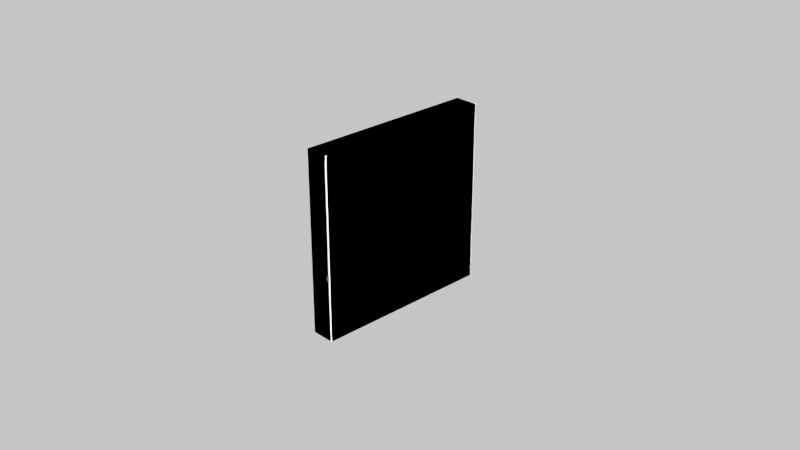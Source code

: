 # Source: Lab3_Ampermetr_PA2_PA3.blend  (saved by Blender 3.2.14; exported with 4.5.12 LTS)
import bpy
from mathutils import Matrix  # noqa: F401  (used for matrix-valued properties, if any)

bpy.ops.wm.read_factory_settings(use_empty=True)
scene = bpy.context.scene
scene.name = 'Scene'

# ---- collections
col_collection = bpy.data.collections.new('Collection'); scene.collection.children.link(col_collection)

# ---- materials (node trees are filled in below, after node groups)
mat_material = bpy.data.materials.new('Material')
mat_material.alpha_threshold = 0.0
mat_material.use_transparent_shadow = False
mat_material.diffuse_color = (1.0, 1.0, 1.0, 1.0)
mat_material.roughness = 1.0
mat_material.specular_intensity = 0.9931
mat_material.metallic = 1.0
mat_material.line_color = (0.0, 0.0, 0.0, 1.0)
mat_material_002 = bpy.data.materials.new('Material.002')
mat_material_002.use_transparent_shadow = False
mat_material_002.diffuse_color = (0.0, 0.0, 0.0, 1.0)
mat_material_002.metallic = 1.0
mat_material_003 = bpy.data.materials.new('Material.003')
mat_material_003.use_transparent_shadow = False
mat_material_003.diffuse_color = (0.0, 0.0, 0.0, 1.0)
mat_material_003.metallic = 1.0
mat_material_005 = bpy.data.materials.new('Material.005')
mat_material_005.use_transparent_shadow = False
mat_material_005.preview_render_type = 'FLUID'
mat_material_006 = bpy.data.materials.new('Material.006')
mat_material_006.use_transparent_shadow = False
mat_material_007 = bpy.data.materials.new('Material.007')
mat_material_007.surface_render_method = 'BLENDED'
mat_material_007.blend_method = 'BLEND'
mat_material_007.use_transparent_shadow = False
mat_material_007.roughness = 0.0
mat_material_007.specular_intensity = 1.0
mat_material_001 = bpy.data.materials.new('Material.001')
mat_material_001.use_transparent_shadow = False
mat_material_001.metallic = 1.0
mat_material_067 = bpy.data.materials.new('Material.067')
mat_material_067.use_transparent_shadow = False
mat_material_069 = bpy.data.materials.new('Material.069')
mat_material_069.use_transparent_shadow = False
mat_material_004 = bpy.data.materials.new('Material.004')
mat_material_004.use_transparent_shadow = False
mat_material_017 = bpy.data.materials.new('Material.017')
mat_material_017.use_transparent_shadow = False
mat_material_018 = bpy.data.materials.new('Material.018')
mat_material_018.use_transparent_shadow = False
mat_material_019 = bpy.data.materials.new('Material.019')
mat_material_019.use_transparent_shadow = False
mat_material_117 = bpy.data.materials.new('Material.117')
mat_material_117.use_transparent_shadow = False
mat_material_120 = bpy.data.materials.new('Material.120')
mat_material_120.alpha_threshold = 0.0
mat_material_120.use_transparent_shadow = False
mat_material_120.diffuse_color = (1.0, 1.0, 1.0, 1.0)
mat_material_120.roughness = 1.0
mat_material_120.specular_intensity = 0.9931
mat_material_120.metallic = 1.0
mat_material_120.line_color = (0.0, 0.0, 0.0, 1.0)
mat_material_122 = bpy.data.materials.new('Material.122')
mat_material_122.use_transparent_shadow = False
mat_material_010 = bpy.data.materials.new('Material.010')
mat_material_010.use_transparent_shadow = False
mat_material_011 = bpy.data.materials.new('Material.011')
mat_material_011.use_transparent_shadow = False
mat_material_013 = bpy.data.materials.new('Material.013')
mat_material_013.use_transparent_shadow = False
mat_material_014 = bpy.data.materials.new('Material.014')
mat_material_014.use_transparent_shadow = False
mat_material_015 = bpy.data.materials.new('Material.015')
mat_material_015.use_transparent_shadow = False
mat_material_020 = bpy.data.materials.new('Material.020')
mat_material_020.use_transparent_shadow = False
mat_material_021 = bpy.data.materials.new('Material.021')
mat_material_021.use_transparent_shadow = False
mat_material_022 = bpy.data.materials.new('Material.022')
mat_material_022.use_transparent_shadow = False
mat_material_025 = bpy.data.materials.new('Material.025')
mat_material_025.use_transparent_shadow = False
mat_material_026 = bpy.data.materials.new('Material.026')
mat_material_026.use_transparent_shadow = False
mat_material_027 = bpy.data.materials.new('Material.027')
mat_material_027.use_transparent_shadow = False
mat_material_032 = bpy.data.materials.new('Material.032')
mat_material_032.use_transparent_shadow = False
mat_material_033 = bpy.data.materials.new('Material.033')
mat_material_033.use_transparent_shadow = False
mat_material_034 = bpy.data.materials.new('Material.034')
mat_material_034.use_transparent_shadow = False
mat_material_035 = bpy.data.materials.new('Material.035')
mat_material_035.use_transparent_shadow = False
mat_material_036 = bpy.data.materials.new('Material.036')
mat_material_036.use_transparent_shadow = False
mat_material_039 = bpy.data.materials.new('Material.039')
mat_material_039.use_transparent_shadow = False
mat_material_040 = bpy.data.materials.new('Material.040')
mat_material_040.use_transparent_shadow = False
mat_material_041 = bpy.data.materials.new('Material.041')
mat_material_041.use_transparent_shadow = False
mat_material_042 = bpy.data.materials.new('Material.042')
mat_material_042.use_transparent_shadow = False
mat_material_043 = bpy.data.materials.new('Material.043')
mat_material_043.use_transparent_shadow = False
mat_material_044 = bpy.data.materials.new('Material.044')
mat_material_044.use_transparent_shadow = False
mat_material_045 = bpy.data.materials.new('Material.045')
mat_material_045.use_transparent_shadow = False
mat_material_046 = bpy.data.materials.new('Material.046')
mat_material_046.use_transparent_shadow = False
mat_material_047 = bpy.data.materials.new('Material.047')
mat_material_047.use_transparent_shadow = False
mat_material_048 = bpy.data.materials.new('Material.048')
mat_material_048.use_transparent_shadow = False
mat_material_049 = bpy.data.materials.new('Material.049')
mat_material_049.use_transparent_shadow = False
mat_material_050 = bpy.data.materials.new('Material.050')
mat_material_050.use_transparent_shadow = False
mat_material_051 = bpy.data.materials.new('Material.051')
mat_material_051.use_transparent_shadow = False
mat_material_052 = bpy.data.materials.new('Material.052')
mat_material_052.use_transparent_shadow = False
mat_material_053 = bpy.data.materials.new('Material.053')
mat_material_053.use_transparent_shadow = False
mat_material_054 = bpy.data.materials.new('Material.054')
mat_material_054.use_transparent_shadow = False
mat_material_055 = bpy.data.materials.new('Material.055')
mat_material_055.use_transparent_shadow = False
mat_material_056 = bpy.data.materials.new('Material.056')
mat_material_056.use_transparent_shadow = False
mat_material_057 = bpy.data.materials.new('Material.057')
mat_material_057.use_transparent_shadow = False
mat_material_058 = bpy.data.materials.new('Material.058')
mat_material_058.use_transparent_shadow = False
mat_material_059 = bpy.data.materials.new('Material.059')
mat_material_059.use_transparent_shadow = False
mat_material_060 = bpy.data.materials.new('Material.060')
mat_material_060.use_transparent_shadow = False
mat_material_061 = bpy.data.materials.new('Material.061')
mat_material_061.use_transparent_shadow = False
mat_material_062 = bpy.data.materials.new('Material.062')
mat_material_062.use_transparent_shadow = False
mat_material_063 = bpy.data.materials.new('Material.063')
mat_material_063.use_transparent_shadow = False
mat_material_064 = bpy.data.materials.new('Material.064')
mat_material_064.use_transparent_shadow = False

# ---- material node trees
mat_material_005.use_nodes = True; mat_material_005.node_tree.nodes.clear()
_N = mat_material_005.node_tree.nodes; _L = mat_material_005.node_tree.links
n0 = _N.new('ShaderNodeBsdfPrincipled'); n0.name = 'Principled BSDF'; n0.location = (10, 300)
n0.distribution = 'GGX'
n0.subsurface_method = 'RANDOM_WALK_SKIN'
n0.inputs[0].default_value = (0.0, 0.0, 0.0, 1.0)
n0.inputs[2].default_value = 0.4034
n0.inputs[3].default_value = 5.95
n0.inputs[14].default_value = (0.0, 0.0, 0.0, 1.0)
n0.inputs[27].default_value = (0.0, 0.0, 0.0, 1.0)
n0.inputs[28].default_value = 1.0
n1 = _N.new('ShaderNodeOutputMaterial'); n1.name = 'Material Output'; n1.location = (300, 300)
_L.new(n0.outputs[0], n1.inputs[0])
n1.is_active_output = True
mat_material_006.use_nodes = True; mat_material_006.node_tree.nodes.clear()
_N = mat_material_006.node_tree.nodes; _L = mat_material_006.node_tree.links
n0 = _N.new('ShaderNodeOutputMaterial'); n0.name = 'Material Output'; n0.location = (300, 300)
n1 = _N.new('ShaderNodeBsdfPrincipled'); n1.name = 'Principled BSDF'; n1.location = (10, 300)
n1.distribution = 'GGX'
n1.subsurface_method = 'RANDOM_WALK_SKIN'
n1.inputs[0].default_value = (0.0, 0.0, 0.0, 1.0)
n1.inputs[2].default_value = 0.1303
n1.inputs[3].default_value = 1.45
n1.inputs[20].default_value = 0.0
n1.inputs[27].default_value = (0.0, 0.0, 0.0, 1.0)
n1.inputs[28].default_value = 1.0
_L.new(n1.outputs[0], n0.inputs[0])
n0.is_active_output = True
mat_material_007.use_nodes = True; mat_material_007.node_tree.nodes.clear()
_N = mat_material_007.node_tree.nodes; _L = mat_material_007.node_tree.links
n0 = _N.new('ShaderNodeOutputMaterial'); n0.name = 'Material Output'; n0.location = (358, 290)
n1 = _N.new('ShaderNodeAttribute'); n1.name = 'Attribute'; n1.location = (-122, -160)
n2 = _N.new('ShaderNodeBsdfPrincipled'); n2.name = 'Principled BSDF'; n2.location = (62, 966)
n2.distribution = 'GGX'
n2.subsurface_method = 'RANDOM_WALK_SKIN'
n2.inputs[1].default_value = 1.0
n2.inputs[2].default_value = 0.0
n2.inputs[3].default_value = 1.45
n2.inputs[4].default_value = 0.3613
n2.inputs[13].default_value = 1.0
n2.inputs[27].default_value = (0.0, 0.0, 0.0, 1.0)
n2.inputs[28].default_value = 1.0
_L.new(n2.outputs[0], n0.inputs[0])
n0.is_active_output = True
mat_material_001.use_nodes = True; mat_material_001.node_tree.nodes.clear()
_N = mat_material_001.node_tree.nodes; _L = mat_material_001.node_tree.links
n0 = _N.new('ShaderNodeBsdfPrincipled'); n0.name = 'Principled BSDF'; n0.location = (10, 300)
n0.distribution = 'GGX'
n0.subsurface_method = 'RANDOM_WALK_SKIN'
n0.inputs[0].default_value = (0.0, 0.0, 0.0, 1.0)
n0.inputs[1].default_value = 0.1933
n0.inputs[3].default_value = 1.45
n0.inputs[27].default_value = (0.0, 0.0, 0.0, 1.0)
n0.inputs[28].default_value = 1.0
n1 = _N.new('ShaderNodeOutputMaterial'); n1.name = 'Material Output'; n1.location = (300, 300)
_L.new(n0.outputs[0], n1.inputs[0])
n1.is_active_output = True
mat_material_067.use_nodes = True; mat_material_067.node_tree.nodes.clear()
_N = mat_material_067.node_tree.nodes; _L = mat_material_067.node_tree.links
n0 = _N.new('ShaderNodeBsdfPrincipled'); n0.name = 'Principled BSDF'; n0.location = (10, 300)
n0.distribution = 'GGX'
n0.subsurface_method = 'RANDOM_WALK_SKIN'
n0.inputs[0].default_value = (0.0, 0.0, 0.0, 1.0)
n0.inputs[3].default_value = 1.45
n0.inputs[27].default_value = (0.0, 0.0, 0.0, 1.0)
n0.inputs[28].default_value = 1.0
n1 = _N.new('ShaderNodeOutputMaterial'); n1.name = 'Material Output'; n1.location = (300, 300)
_L.new(n0.outputs[0], n1.inputs[0])
n1.is_active_output = True
mat_material_069.use_nodes = True; mat_material_069.node_tree.nodes.clear()
_N = mat_material_069.node_tree.nodes; _L = mat_material_069.node_tree.links
n0 = _N.new('ShaderNodeBsdfPrincipled'); n0.name = 'Principled BSDF'; n0.location = (10, 300)
n0.distribution = 'GGX'
n0.subsurface_method = 'RANDOM_WALK_SKIN'
n0.inputs[0].default_value = (0.0, 0.0, 0.0, 1.0)
n0.inputs[3].default_value = 1.45
n0.inputs[27].default_value = (0.0, 0.0, 0.0, 1.0)
n0.inputs[28].default_value = 1.0
n1 = _N.new('ShaderNodeOutputMaterial'); n1.name = 'Material Output'; n1.location = (300, 300)
_L.new(n0.outputs[0], n1.inputs[0])
n1.is_active_output = True
mat_material_004.use_nodes = True; mat_material_004.node_tree.nodes.clear()
_N = mat_material_004.node_tree.nodes; _L = mat_material_004.node_tree.links
n0 = _N.new('ShaderNodeBsdfPrincipled'); n0.name = 'Principled BSDF'; n0.location = (10, 300)
n0.distribution = 'GGX'
n0.subsurface_method = 'RANDOM_WALK_SKIN'
n0.inputs[0].default_value = (0.0, 0.0, 0.0, 1.0)
n0.inputs[3].default_value = 1.45
n0.inputs[27].default_value = (0.0, 0.0, 0.0, 1.0)
n0.inputs[28].default_value = 1.0
n1 = _N.new('ShaderNodeOutputMaterial'); n1.name = 'Material Output'; n1.location = (300, 300)
_L.new(n0.outputs[0], n1.inputs[0])
n1.is_active_output = True
mat_material_017.use_nodes = True; mat_material_017.node_tree.nodes.clear()
_N = mat_material_017.node_tree.nodes; _L = mat_material_017.node_tree.links
n0 = _N.new('ShaderNodeBsdfPrincipled'); n0.name = 'Principled BSDF'; n0.location = (10, 300)
n0.distribution = 'GGX'
n0.subsurface_method = 'RANDOM_WALK_SKIN'
n0.inputs[0].default_value = (0.0, 0.0, 0.0, 1.0)
n0.inputs[3].default_value = 1.45
n0.inputs[27].default_value = (0.0, 0.0, 0.0, 1.0)
n0.inputs[28].default_value = 1.0
n1 = _N.new('ShaderNodeOutputMaterial'); n1.name = 'Material Output'; n1.location = (300, 300)
_L.new(n0.outputs[0], n1.inputs[0])
n1.is_active_output = True
mat_material_018.use_nodes = True; mat_material_018.node_tree.nodes.clear()
_N = mat_material_018.node_tree.nodes; _L = mat_material_018.node_tree.links
n0 = _N.new('ShaderNodeBsdfPrincipled'); n0.name = 'Principled BSDF'; n0.location = (10, 300)
n0.distribution = 'GGX'
n0.subsurface_method = 'RANDOM_WALK_SKIN'
n0.inputs[0].default_value = (0.0, 0.0, 0.0, 1.0)
n0.inputs[3].default_value = 1.45
n0.inputs[27].default_value = (0.0, 0.0, 0.0, 1.0)
n0.inputs[28].default_value = 1.0
n1 = _N.new('ShaderNodeOutputMaterial'); n1.name = 'Material Output'; n1.location = (300, 300)
_L.new(n0.outputs[0], n1.inputs[0])
n1.is_active_output = True
mat_material_019.use_nodes = True; mat_material_019.node_tree.nodes.clear()
_N = mat_material_019.node_tree.nodes; _L = mat_material_019.node_tree.links
n0 = _N.new('ShaderNodeBsdfPrincipled'); n0.name = 'Principled BSDF'; n0.location = (10, 300)
n0.distribution = 'GGX'
n0.subsurface_method = 'RANDOM_WALK_SKIN'
n0.inputs[0].default_value = (0.0, 0.0, 0.0, 1.0)
n0.inputs[1].default_value = 1.0
n0.inputs[3].default_value = 1.45
n0.inputs[27].default_value = (0.0, 0.0, 0.0, 1.0)
n0.inputs[28].default_value = 1.0
n1 = _N.new('ShaderNodeOutputMaterial'); n1.name = 'Material Output'; n1.location = (300, 300)
_L.new(n0.outputs[0], n1.inputs[0])
n1.is_active_output = True
mat_material_117.use_nodes = True; mat_material_117.node_tree.nodes.clear()
_N = mat_material_117.node_tree.nodes; _L = mat_material_117.node_tree.links
n0 = _N.new('ShaderNodeBsdfPrincipled'); n0.name = 'Principled BSDF'; n0.location = (10, 300)
n0.distribution = 'GGX'
n0.subsurface_method = 'RANDOM_WALK_SKIN'
n0.inputs[0].default_value = (0.0, 0.0, 0.0, 1.0)
n0.inputs[1].default_value = 1.0
n0.inputs[3].default_value = 1.45
n0.inputs[27].default_value = (0.0, 0.0, 0.0, 1.0)
n0.inputs[28].default_value = 1.0
n1 = _N.new('ShaderNodeOutputMaterial'); n1.name = 'Material Output'; n1.location = (300, 300)
_L.new(n0.outputs[0], n1.inputs[0])
n1.is_active_output = True
mat_material_122.use_nodes = True; mat_material_122.node_tree.nodes.clear()
_N = mat_material_122.node_tree.nodes; _L = mat_material_122.node_tree.links
n0 = _N.new('ShaderNodeBsdfPrincipled'); n0.name = 'Principled BSDF'; n0.location = (10, 300)
n0.distribution = 'GGX'
n0.subsurface_method = 'RANDOM_WALK_SKIN'
n0.inputs[0].default_value = (0.0, 0.0, 0.0, 1.0)
n0.inputs[1].default_value = 1.0
n0.inputs[3].default_value = 1.45
n0.inputs[27].default_value = (0.0, 0.0, 0.0, 1.0)
n0.inputs[28].default_value = 1.0
n1 = _N.new('ShaderNodeOutputMaterial'); n1.name = 'Material Output'; n1.location = (300, 300)
_L.new(n0.outputs[0], n1.inputs[0])
n1.is_active_output = True
mat_material_010.use_nodes = True; mat_material_010.node_tree.nodes.clear()
_N = mat_material_010.node_tree.nodes; _L = mat_material_010.node_tree.links
n0 = _N.new('ShaderNodeBsdfPrincipled'); n0.name = 'Principled BSDF'; n0.location = (10, 300)
n0.distribution = 'GGX'
n0.subsurface_method = 'RANDOM_WALK_SKIN'
n0.inputs[0].default_value = (0.0, 0.0, 0.0, 1.0)
n0.inputs[1].default_value = 1.0
n0.inputs[3].default_value = 1.45
n0.inputs[27].default_value = (0.0, 0.0, 0.0, 1.0)
n0.inputs[28].default_value = 1.0
n1 = _N.new('ShaderNodeOutputMaterial'); n1.name = 'Material Output'; n1.location = (300, 300)
_L.new(n0.outputs[0], n1.inputs[0])
n1.is_active_output = True
mat_material_011.use_nodes = True; mat_material_011.node_tree.nodes.clear()
_N = mat_material_011.node_tree.nodes; _L = mat_material_011.node_tree.links
n0 = _N.new('ShaderNodeBsdfPrincipled'); n0.name = 'Principled BSDF'; n0.location = (10, 300)
n0.distribution = 'GGX'
n0.subsurface_method = 'RANDOM_WALK_SKIN'
n0.inputs[0].default_value = (0.0, 0.0, 0.0, 1.0)
n0.inputs[1].default_value = 1.0
n0.inputs[3].default_value = 1.45
n0.inputs[27].default_value = (0.0, 0.0, 0.0, 1.0)
n0.inputs[28].default_value = 1.0
n1 = _N.new('ShaderNodeOutputMaterial'); n1.name = 'Material Output'; n1.location = (300, 300)
_L.new(n0.outputs[0], n1.inputs[0])
n1.is_active_output = True
mat_material_013.use_nodes = True; mat_material_013.node_tree.nodes.clear()
_N = mat_material_013.node_tree.nodes; _L = mat_material_013.node_tree.links
n0 = _N.new('ShaderNodeBsdfPrincipled'); n0.name = 'Principled BSDF'; n0.location = (10, 300)
n0.distribution = 'GGX'
n0.subsurface_method = 'RANDOM_WALK_SKIN'
n0.inputs[0].default_value = (0.0, 0.0, 0.0, 1.0)
n0.inputs[1].default_value = 1.0
n0.inputs[3].default_value = 1.45
n0.inputs[27].default_value = (0.0, 0.0, 0.0, 1.0)
n0.inputs[28].default_value = 1.0
n1 = _N.new('ShaderNodeOutputMaterial'); n1.name = 'Material Output'; n1.location = (300, 300)
_L.new(n0.outputs[0], n1.inputs[0])
n1.is_active_output = True
mat_material_014.use_nodes = True; mat_material_014.node_tree.nodes.clear()
_N = mat_material_014.node_tree.nodes; _L = mat_material_014.node_tree.links
n0 = _N.new('ShaderNodeBsdfPrincipled'); n0.name = 'Principled BSDF'; n0.location = (10, 300)
n0.distribution = 'GGX'
n0.subsurface_method = 'RANDOM_WALK_SKIN'
n0.inputs[0].default_value = (0.0, 0.0, 0.0, 1.0)
n0.inputs[1].default_value = 1.0
n0.inputs[3].default_value = 1.45
n0.inputs[27].default_value = (0.0, 0.0, 0.0, 1.0)
n0.inputs[28].default_value = 1.0
n1 = _N.new('ShaderNodeOutputMaterial'); n1.name = 'Material Output'; n1.location = (300, 300)
_L.new(n0.outputs[0], n1.inputs[0])
n1.is_active_output = True
mat_material_015.use_nodes = True; mat_material_015.node_tree.nodes.clear()
_N = mat_material_015.node_tree.nodes; _L = mat_material_015.node_tree.links
n0 = _N.new('ShaderNodeBsdfPrincipled'); n0.name = 'Principled BSDF'; n0.location = (10, 300)
n0.distribution = 'GGX'
n0.subsurface_method = 'RANDOM_WALK_SKIN'
n0.inputs[0].default_value = (0.0, 0.0, 0.0, 1.0)
n0.inputs[1].default_value = 1.0
n0.inputs[3].default_value = 1.45
n0.inputs[27].default_value = (0.0, 0.0, 0.0, 1.0)
n0.inputs[28].default_value = 1.0
n1 = _N.new('ShaderNodeOutputMaterial'); n1.name = 'Material Output'; n1.location = (300, 300)
_L.new(n0.outputs[0], n1.inputs[0])
n1.is_active_output = True
mat_material_020.use_nodes = True; mat_material_020.node_tree.nodes.clear()
_N = mat_material_020.node_tree.nodes; _L = mat_material_020.node_tree.links
n0 = _N.new('ShaderNodeBsdfPrincipled'); n0.name = 'Principled BSDF'; n0.location = (10, 300)
n0.distribution = 'GGX'
n0.subsurface_method = 'RANDOM_WALK_SKIN'
n0.inputs[0].default_value = (0.0, 0.0, 0.0, 1.0)
n0.inputs[1].default_value = 1.0
n0.inputs[3].default_value = 1.45
n0.inputs[27].default_value = (0.0, 0.0, 0.0, 1.0)
n0.inputs[28].default_value = 1.0
n1 = _N.new('ShaderNodeOutputMaterial'); n1.name = 'Material Output'; n1.location = (300, 300)
_L.new(n0.outputs[0], n1.inputs[0])
n1.is_active_output = True
mat_material_021.use_nodes = True; mat_material_021.node_tree.nodes.clear()
_N = mat_material_021.node_tree.nodes; _L = mat_material_021.node_tree.links
n0 = _N.new('ShaderNodeBsdfPrincipled'); n0.name = 'Principled BSDF'; n0.location = (10, 300)
n0.distribution = 'GGX'
n0.subsurface_method = 'RANDOM_WALK_SKIN'
n0.inputs[0].default_value = (0.0, 0.0, 0.0, 1.0)
n0.inputs[1].default_value = 1.0
n0.inputs[3].default_value = 1.45
n0.inputs[27].default_value = (0.0, 0.0, 0.0, 1.0)
n0.inputs[28].default_value = 1.0
n1 = _N.new('ShaderNodeOutputMaterial'); n1.name = 'Material Output'; n1.location = (300, 300)
_L.new(n0.outputs[0], n1.inputs[0])
n1.is_active_output = True
mat_material_022.use_nodes = True; mat_material_022.node_tree.nodes.clear()
_N = mat_material_022.node_tree.nodes; _L = mat_material_022.node_tree.links
n0 = _N.new('ShaderNodeBsdfPrincipled'); n0.name = 'Principled BSDF'; n0.location = (10, 300)
n0.distribution = 'GGX'
n0.subsurface_method = 'RANDOM_WALK_SKIN'
n0.inputs[0].default_value = (0.0, 0.0, 0.0, 1.0)
n0.inputs[1].default_value = 1.0
n0.inputs[3].default_value = 1.45
n0.inputs[27].default_value = (0.0, 0.0, 0.0, 1.0)
n0.inputs[28].default_value = 1.0
n1 = _N.new('ShaderNodeOutputMaterial'); n1.name = 'Material Output'; n1.location = (300, 300)
_L.new(n0.outputs[0], n1.inputs[0])
n1.is_active_output = True
mat_material_025.use_nodes = True; mat_material_025.node_tree.nodes.clear()
_N = mat_material_025.node_tree.nodes; _L = mat_material_025.node_tree.links
n0 = _N.new('ShaderNodeBsdfPrincipled'); n0.name = 'Principled BSDF'; n0.location = (10, 300)
n0.distribution = 'GGX'
n0.subsurface_method = 'RANDOM_WALK_SKIN'
n0.inputs[0].default_value = (0.0, 0.0, 0.0, 1.0)
n0.inputs[1].default_value = 1.0
n0.inputs[3].default_value = 1.45
n0.inputs[27].default_value = (0.0, 0.0, 0.0, 1.0)
n0.inputs[28].default_value = 1.0
n1 = _N.new('ShaderNodeOutputMaterial'); n1.name = 'Material Output'; n1.location = (300, 300)
_L.new(n0.outputs[0], n1.inputs[0])
n1.is_active_output = True
mat_material_026.use_nodes = True; mat_material_026.node_tree.nodes.clear()
_N = mat_material_026.node_tree.nodes; _L = mat_material_026.node_tree.links
n0 = _N.new('ShaderNodeBsdfPrincipled'); n0.name = 'Principled BSDF'; n0.location = (10, 300)
n0.distribution = 'GGX'
n0.subsurface_method = 'RANDOM_WALK_SKIN'
n0.inputs[0].default_value = (0.0, 0.0, 0.0, 1.0)
n0.inputs[1].default_value = 1.0
n0.inputs[3].default_value = 1.45
n0.inputs[27].default_value = (0.0, 0.0, 0.0, 1.0)
n0.inputs[28].default_value = 1.0
n1 = _N.new('ShaderNodeOutputMaterial'); n1.name = 'Material Output'; n1.location = (300, 300)
_L.new(n0.outputs[0], n1.inputs[0])
n1.is_active_output = True
mat_material_027.use_nodes = True; mat_material_027.node_tree.nodes.clear()
_N = mat_material_027.node_tree.nodes; _L = mat_material_027.node_tree.links
n0 = _N.new('ShaderNodeBsdfPrincipled'); n0.name = 'Principled BSDF'; n0.location = (10, 300)
n0.distribution = 'GGX'
n0.subsurface_method = 'RANDOM_WALK_SKIN'
n0.inputs[0].default_value = (0.0, 0.0, 0.0, 1.0)
n0.inputs[1].default_value = 1.0
n0.inputs[3].default_value = 1.45
n0.inputs[27].default_value = (0.0, 0.0, 0.0, 1.0)
n0.inputs[28].default_value = 1.0
n1 = _N.new('ShaderNodeOutputMaterial'); n1.name = 'Material Output'; n1.location = (300, 300)
_L.new(n0.outputs[0], n1.inputs[0])
n1.is_active_output = True
mat_material_032.use_nodes = True; mat_material_032.node_tree.nodes.clear()
_N = mat_material_032.node_tree.nodes; _L = mat_material_032.node_tree.links
n0 = _N.new('ShaderNodeBsdfPrincipled'); n0.name = 'Principled BSDF'; n0.location = (10, 300)
n0.distribution = 'GGX'
n0.subsurface_method = 'RANDOM_WALK_SKIN'
n0.inputs[0].default_value = (0.0, 0.0, 0.0, 1.0)
n0.inputs[1].default_value = 1.0
n0.inputs[3].default_value = 1.45
n0.inputs[27].default_value = (0.0, 0.0, 0.0, 1.0)
n0.inputs[28].default_value = 1.0
n1 = _N.new('ShaderNodeOutputMaterial'); n1.name = 'Material Output'; n1.location = (300, 300)
_L.new(n0.outputs[0], n1.inputs[0])
n1.is_active_output = True
mat_material_033.use_nodes = True; mat_material_033.node_tree.nodes.clear()
_N = mat_material_033.node_tree.nodes; _L = mat_material_033.node_tree.links
n0 = _N.new('ShaderNodeBsdfPrincipled'); n0.name = 'Principled BSDF'; n0.location = (10, 300)
n0.distribution = 'GGX'
n0.subsurface_method = 'RANDOM_WALK_SKIN'
n0.inputs[0].default_value = (0.0, 0.0, 0.0, 1.0)
n0.inputs[1].default_value = 1.0
n0.inputs[3].default_value = 1.45
n0.inputs[27].default_value = (0.0, 0.0, 0.0, 1.0)
n0.inputs[28].default_value = 1.0
n1 = _N.new('ShaderNodeOutputMaterial'); n1.name = 'Material Output'; n1.location = (300, 300)
_L.new(n0.outputs[0], n1.inputs[0])
n1.is_active_output = True
mat_material_034.use_nodes = True; mat_material_034.node_tree.nodes.clear()
_N = mat_material_034.node_tree.nodes; _L = mat_material_034.node_tree.links
n0 = _N.new('ShaderNodeBsdfPrincipled'); n0.name = 'Principled BSDF'; n0.location = (10, 300)
n0.distribution = 'GGX'
n0.subsurface_method = 'RANDOM_WALK_SKIN'
n0.inputs[0].default_value = (0.0, 0.0, 0.0, 1.0)
n0.inputs[1].default_value = 1.0
n0.inputs[3].default_value = 1.45
n0.inputs[27].default_value = (0.0, 0.0, 0.0, 1.0)
n0.inputs[28].default_value = 1.0
n1 = _N.new('ShaderNodeOutputMaterial'); n1.name = 'Material Output'; n1.location = (300, 300)
_L.new(n0.outputs[0], n1.inputs[0])
n1.is_active_output = True
mat_material_035.use_nodes = True; mat_material_035.node_tree.nodes.clear()
_N = mat_material_035.node_tree.nodes; _L = mat_material_035.node_tree.links
n0 = _N.new('ShaderNodeBsdfPrincipled'); n0.name = 'Principled BSDF'; n0.location = (10, 300)
n0.distribution = 'GGX'
n0.subsurface_method = 'RANDOM_WALK_SKIN'
n0.inputs[0].default_value = (0.0, 0.0, 0.0, 1.0)
n0.inputs[1].default_value = 1.0
n0.inputs[3].default_value = 1.45
n0.inputs[27].default_value = (0.0, 0.0, 0.0, 1.0)
n0.inputs[28].default_value = 1.0
n1 = _N.new('ShaderNodeOutputMaterial'); n1.name = 'Material Output'; n1.location = (300, 300)
_L.new(n0.outputs[0], n1.inputs[0])
n1.is_active_output = True
mat_material_036.use_nodes = True; mat_material_036.node_tree.nodes.clear()
_N = mat_material_036.node_tree.nodes; _L = mat_material_036.node_tree.links
n0 = _N.new('ShaderNodeBsdfPrincipled'); n0.name = 'Principled BSDF'; n0.location = (10, 300)
n0.distribution = 'GGX'
n0.subsurface_method = 'RANDOM_WALK_SKIN'
n0.inputs[0].default_value = (0.0, 0.0, 0.0, 1.0)
n0.inputs[1].default_value = 1.0
n0.inputs[3].default_value = 1.45
n0.inputs[27].default_value = (0.0, 0.0, 0.0, 1.0)
n0.inputs[28].default_value = 1.0
n1 = _N.new('ShaderNodeOutputMaterial'); n1.name = 'Material Output'; n1.location = (300, 300)
_L.new(n0.outputs[0], n1.inputs[0])
n1.is_active_output = True
mat_material_039.use_nodes = True; mat_material_039.node_tree.nodes.clear()
_N = mat_material_039.node_tree.nodes; _L = mat_material_039.node_tree.links
n0 = _N.new('ShaderNodeBsdfPrincipled'); n0.name = 'Principled BSDF'; n0.location = (10, 300)
n0.distribution = 'GGX'
n0.subsurface_method = 'RANDOM_WALK_SKIN'
n0.inputs[0].default_value = (0.0, 0.0, 0.0, 1.0)
n0.inputs[1].default_value = 1.0
n0.inputs[3].default_value = 1.45
n0.inputs[27].default_value = (0.0, 0.0, 0.0, 1.0)
n0.inputs[28].default_value = 1.0
n1 = _N.new('ShaderNodeOutputMaterial'); n1.name = 'Material Output'; n1.location = (300, 300)
_L.new(n0.outputs[0], n1.inputs[0])
n1.is_active_output = True
mat_material_040.use_nodes = True; mat_material_040.node_tree.nodes.clear()
_N = mat_material_040.node_tree.nodes; _L = mat_material_040.node_tree.links
n0 = _N.new('ShaderNodeBsdfPrincipled'); n0.name = 'Principled BSDF'; n0.location = (10, 300)
n0.distribution = 'GGX'
n0.subsurface_method = 'RANDOM_WALK_SKIN'
n0.inputs[0].default_value = (0.0, 0.0, 0.0, 1.0)
n0.inputs[1].default_value = 1.0
n0.inputs[3].default_value = 1.45
n0.inputs[27].default_value = (0.0, 0.0, 0.0, 1.0)
n0.inputs[28].default_value = 1.0
n1 = _N.new('ShaderNodeOutputMaterial'); n1.name = 'Material Output'; n1.location = (300, 300)
_L.new(n0.outputs[0], n1.inputs[0])
n1.is_active_output = True
mat_material_041.use_nodes = True; mat_material_041.node_tree.nodes.clear()
_N = mat_material_041.node_tree.nodes; _L = mat_material_041.node_tree.links
n0 = _N.new('ShaderNodeBsdfPrincipled'); n0.name = 'Principled BSDF'; n0.location = (10, 300)
n0.distribution = 'GGX'
n0.subsurface_method = 'RANDOM_WALK_SKIN'
n0.inputs[0].default_value = (0.0, 0.0, 0.0, 1.0)
n0.inputs[1].default_value = 1.0
n0.inputs[3].default_value = 1.45
n0.inputs[27].default_value = (0.0, 0.0, 0.0, 1.0)
n0.inputs[28].default_value = 1.0
n1 = _N.new('ShaderNodeOutputMaterial'); n1.name = 'Material Output'; n1.location = (300, 300)
_L.new(n0.outputs[0], n1.inputs[0])
n1.is_active_output = True
mat_material_042.use_nodes = True; mat_material_042.node_tree.nodes.clear()
_N = mat_material_042.node_tree.nodes; _L = mat_material_042.node_tree.links
n0 = _N.new('ShaderNodeBsdfPrincipled'); n0.name = 'Principled BSDF'; n0.location = (10, 300)
n0.distribution = 'GGX'
n0.subsurface_method = 'RANDOM_WALK_SKIN'
n0.inputs[0].default_value = (0.0, 0.0, 0.0, 1.0)
n0.inputs[1].default_value = 1.0
n0.inputs[3].default_value = 1.45
n0.inputs[27].default_value = (0.0, 0.0, 0.0, 1.0)
n0.inputs[28].default_value = 1.0
n1 = _N.new('ShaderNodeOutputMaterial'); n1.name = 'Material Output'; n1.location = (300, 300)
_L.new(n0.outputs[0], n1.inputs[0])
n1.is_active_output = True
mat_material_043.use_nodes = True; mat_material_043.node_tree.nodes.clear()
_N = mat_material_043.node_tree.nodes; _L = mat_material_043.node_tree.links
n0 = _N.new('ShaderNodeBsdfPrincipled'); n0.name = 'Principled BSDF'; n0.location = (10, 300)
n0.distribution = 'GGX'
n0.subsurface_method = 'RANDOM_WALK_SKIN'
n0.inputs[0].default_value = (0.0, 0.0, 0.0, 1.0)
n0.inputs[1].default_value = 1.0
n0.inputs[3].default_value = 1.45
n0.inputs[27].default_value = (0.0, 0.0, 0.0, 1.0)
n0.inputs[28].default_value = 1.0
n1 = _N.new('ShaderNodeOutputMaterial'); n1.name = 'Material Output'; n1.location = (300, 300)
_L.new(n0.outputs[0], n1.inputs[0])
n1.is_active_output = True
mat_material_044.use_nodes = True; mat_material_044.node_tree.nodes.clear()
_N = mat_material_044.node_tree.nodes; _L = mat_material_044.node_tree.links
n0 = _N.new('ShaderNodeBsdfPrincipled'); n0.name = 'Principled BSDF'; n0.location = (10, 300)
n0.distribution = 'GGX'
n0.subsurface_method = 'RANDOM_WALK_SKIN'
n0.inputs[0].default_value = (0.0, 0.0, 0.0, 1.0)
n0.inputs[1].default_value = 1.0
n0.inputs[3].default_value = 1.45
n0.inputs[27].default_value = (0.0, 0.0, 0.0, 1.0)
n0.inputs[28].default_value = 1.0
n1 = _N.new('ShaderNodeOutputMaterial'); n1.name = 'Material Output'; n1.location = (300, 300)
_L.new(n0.outputs[0], n1.inputs[0])
n1.is_active_output = True
mat_material_045.use_nodes = True; mat_material_045.node_tree.nodes.clear()
_N = mat_material_045.node_tree.nodes; _L = mat_material_045.node_tree.links
n0 = _N.new('ShaderNodeBsdfPrincipled'); n0.name = 'Principled BSDF'; n0.location = (10, 300)
n0.distribution = 'GGX'
n0.subsurface_method = 'RANDOM_WALK_SKIN'
n0.inputs[0].default_value = (0.0, 0.0, 0.0, 1.0)
n0.inputs[1].default_value = 1.0
n0.inputs[3].default_value = 1.45
n0.inputs[27].default_value = (0.0, 0.0, 0.0, 1.0)
n0.inputs[28].default_value = 1.0
n1 = _N.new('ShaderNodeOutputMaterial'); n1.name = 'Material Output'; n1.location = (300, 300)
_L.new(n0.outputs[0], n1.inputs[0])
n1.is_active_output = True
mat_material_046.use_nodes = True; mat_material_046.node_tree.nodes.clear()
_N = mat_material_046.node_tree.nodes; _L = mat_material_046.node_tree.links
n0 = _N.new('ShaderNodeBsdfPrincipled'); n0.name = 'Principled BSDF'; n0.location = (10, 300)
n0.distribution = 'GGX'
n0.subsurface_method = 'RANDOM_WALK_SKIN'
n0.inputs[0].default_value = (0.0, 0.0, 0.0, 1.0)
n0.inputs[1].default_value = 1.0
n0.inputs[3].default_value = 1.45
n0.inputs[27].default_value = (0.0, 0.0, 0.0, 1.0)
n0.inputs[28].default_value = 1.0
n1 = _N.new('ShaderNodeOutputMaterial'); n1.name = 'Material Output'; n1.location = (300, 300)
_L.new(n0.outputs[0], n1.inputs[0])
n1.is_active_output = True
mat_material_047.use_nodes = True; mat_material_047.node_tree.nodes.clear()
_N = mat_material_047.node_tree.nodes; _L = mat_material_047.node_tree.links
n0 = _N.new('ShaderNodeBsdfPrincipled'); n0.name = 'Principled BSDF'; n0.location = (10, 300)
n0.distribution = 'GGX'
n0.subsurface_method = 'RANDOM_WALK_SKIN'
n0.inputs[0].default_value = (0.0, 0.0, 0.0, 1.0)
n0.inputs[1].default_value = 1.0
n0.inputs[3].default_value = 1.45
n0.inputs[27].default_value = (0.0, 0.0, 0.0, 1.0)
n0.inputs[28].default_value = 1.0
n1 = _N.new('ShaderNodeOutputMaterial'); n1.name = 'Material Output'; n1.location = (300, 300)
_L.new(n0.outputs[0], n1.inputs[0])
n1.is_active_output = True
mat_material_048.use_nodes = True; mat_material_048.node_tree.nodes.clear()
_N = mat_material_048.node_tree.nodes; _L = mat_material_048.node_tree.links
n0 = _N.new('ShaderNodeBsdfPrincipled'); n0.name = 'Principled BSDF'; n0.location = (10, 300)
n0.distribution = 'GGX'
n0.subsurface_method = 'RANDOM_WALK_SKIN'
n0.inputs[0].default_value = (0.0, 0.0, 0.0, 1.0)
n0.inputs[1].default_value = 1.0
n0.inputs[3].default_value = 1.45
n0.inputs[27].default_value = (0.0, 0.0, 0.0, 1.0)
n0.inputs[28].default_value = 1.0
n1 = _N.new('ShaderNodeOutputMaterial'); n1.name = 'Material Output'; n1.location = (300, 300)
_L.new(n0.outputs[0], n1.inputs[0])
n1.is_active_output = True
mat_material_049.use_nodes = True; mat_material_049.node_tree.nodes.clear()
_N = mat_material_049.node_tree.nodes; _L = mat_material_049.node_tree.links
n0 = _N.new('ShaderNodeBsdfPrincipled'); n0.name = 'Principled BSDF'; n0.location = (10, 300)
n0.distribution = 'GGX'
n0.subsurface_method = 'RANDOM_WALK_SKIN'
n0.inputs[0].default_value = (0.0, 0.0, 0.0, 1.0)
n0.inputs[1].default_value = 1.0
n0.inputs[3].default_value = 1.45
n0.inputs[27].default_value = (0.0, 0.0, 0.0, 1.0)
n0.inputs[28].default_value = 1.0
n1 = _N.new('ShaderNodeOutputMaterial'); n1.name = 'Material Output'; n1.location = (300, 300)
_L.new(n0.outputs[0], n1.inputs[0])
n1.is_active_output = True
mat_material_050.use_nodes = True; mat_material_050.node_tree.nodes.clear()
_N = mat_material_050.node_tree.nodes; _L = mat_material_050.node_tree.links
n0 = _N.new('ShaderNodeBsdfPrincipled'); n0.name = 'Principled BSDF'; n0.location = (10, 300)
n0.distribution = 'GGX'
n0.subsurface_method = 'RANDOM_WALK_SKIN'
n0.inputs[0].default_value = (0.0, 0.0, 0.0, 1.0)
n0.inputs[1].default_value = 1.0
n0.inputs[3].default_value = 1.45
n0.inputs[27].default_value = (0.0, 0.0, 0.0, 1.0)
n0.inputs[28].default_value = 1.0
n1 = _N.new('ShaderNodeOutputMaterial'); n1.name = 'Material Output'; n1.location = (300, 300)
_L.new(n0.outputs[0], n1.inputs[0])
n1.is_active_output = True
mat_material_051.use_nodes = True; mat_material_051.node_tree.nodes.clear()
_N = mat_material_051.node_tree.nodes; _L = mat_material_051.node_tree.links
n0 = _N.new('ShaderNodeBsdfPrincipled'); n0.name = 'Principled BSDF'; n0.location = (10, 300)
n0.distribution = 'GGX'
n0.subsurface_method = 'RANDOM_WALK_SKIN'
n0.inputs[0].default_value = (0.0, 0.0, 0.0, 1.0)
n0.inputs[1].default_value = 1.0
n0.inputs[3].default_value = 1.45
n0.inputs[27].default_value = (0.0, 0.0, 0.0, 1.0)
n0.inputs[28].default_value = 1.0
n1 = _N.new('ShaderNodeOutputMaterial'); n1.name = 'Material Output'; n1.location = (300, 300)
_L.new(n0.outputs[0], n1.inputs[0])
n1.is_active_output = True
mat_material_052.use_nodes = True; mat_material_052.node_tree.nodes.clear()
_N = mat_material_052.node_tree.nodes; _L = mat_material_052.node_tree.links
n0 = _N.new('ShaderNodeBsdfPrincipled'); n0.name = 'Principled BSDF'; n0.location = (10, 300)
n0.distribution = 'GGX'
n0.subsurface_method = 'RANDOM_WALK_SKIN'
n0.inputs[0].default_value = (0.0, 0.0, 0.0, 1.0)
n0.inputs[1].default_value = 1.0
n0.inputs[3].default_value = 1.45
n0.inputs[27].default_value = (0.0, 0.0, 0.0, 1.0)
n0.inputs[28].default_value = 1.0
n1 = _N.new('ShaderNodeOutputMaterial'); n1.name = 'Material Output'; n1.location = (300, 300)
_L.new(n0.outputs[0], n1.inputs[0])
n1.is_active_output = True
mat_material_053.use_nodes = True; mat_material_053.node_tree.nodes.clear()
_N = mat_material_053.node_tree.nodes; _L = mat_material_053.node_tree.links
n0 = _N.new('ShaderNodeBsdfPrincipled'); n0.name = 'Principled BSDF'; n0.location = (10, 300)
n0.distribution = 'GGX'
n0.subsurface_method = 'RANDOM_WALK_SKIN'
n0.inputs[0].default_value = (0.0, 0.0, 0.0, 1.0)
n0.inputs[1].default_value = 1.0
n0.inputs[3].default_value = 1.45
n0.inputs[27].default_value = (0.0, 0.0, 0.0, 1.0)
n0.inputs[28].default_value = 1.0
n1 = _N.new('ShaderNodeOutputMaterial'); n1.name = 'Material Output'; n1.location = (300, 300)
_L.new(n0.outputs[0], n1.inputs[0])
n1.is_active_output = True
mat_material_054.use_nodes = True; mat_material_054.node_tree.nodes.clear()
_N = mat_material_054.node_tree.nodes; _L = mat_material_054.node_tree.links
n0 = _N.new('ShaderNodeBsdfPrincipled'); n0.name = 'Principled BSDF'; n0.location = (10, 300)
n0.distribution = 'GGX'
n0.subsurface_method = 'RANDOM_WALK_SKIN'
n0.inputs[0].default_value = (0.0, 0.0, 0.0, 1.0)
n0.inputs[1].default_value = 1.0
n0.inputs[3].default_value = 1.45
n0.inputs[27].default_value = (0.0, 0.0, 0.0, 1.0)
n0.inputs[28].default_value = 1.0
n1 = _N.new('ShaderNodeOutputMaterial'); n1.name = 'Material Output'; n1.location = (300, 300)
_L.new(n0.outputs[0], n1.inputs[0])
n1.is_active_output = True
mat_material_055.use_nodes = True; mat_material_055.node_tree.nodes.clear()
_N = mat_material_055.node_tree.nodes; _L = mat_material_055.node_tree.links
n0 = _N.new('ShaderNodeBsdfPrincipled'); n0.name = 'Principled BSDF'; n0.location = (10, 300)
n0.distribution = 'GGX'
n0.subsurface_method = 'RANDOM_WALK_SKIN'
n0.inputs[0].default_value = (0.0, 0.0, 0.0, 1.0)
n0.inputs[1].default_value = 1.0
n0.inputs[3].default_value = 1.45
n0.inputs[27].default_value = (0.0, 0.0, 0.0, 1.0)
n0.inputs[28].default_value = 1.0
n1 = _N.new('ShaderNodeOutputMaterial'); n1.name = 'Material Output'; n1.location = (300, 300)
_L.new(n0.outputs[0], n1.inputs[0])
n1.is_active_output = True
mat_material_056.use_nodes = True; mat_material_056.node_tree.nodes.clear()
_N = mat_material_056.node_tree.nodes; _L = mat_material_056.node_tree.links
n0 = _N.new('ShaderNodeBsdfPrincipled'); n0.name = 'Principled BSDF'; n0.location = (10, 300)
n0.distribution = 'GGX'
n0.subsurface_method = 'RANDOM_WALK_SKIN'
n0.inputs[0].default_value = (0.0, 0.0, 0.0, 1.0)
n0.inputs[1].default_value = 1.0
n0.inputs[3].default_value = 1.45
n0.inputs[27].default_value = (0.0, 0.0, 0.0, 1.0)
n0.inputs[28].default_value = 1.0
n1 = _N.new('ShaderNodeOutputMaterial'); n1.name = 'Material Output'; n1.location = (300, 300)
_L.new(n0.outputs[0], n1.inputs[0])
n1.is_active_output = True
mat_material_057.use_nodes = True; mat_material_057.node_tree.nodes.clear()
_N = mat_material_057.node_tree.nodes; _L = mat_material_057.node_tree.links
n0 = _N.new('ShaderNodeBsdfPrincipled'); n0.name = 'Principled BSDF'; n0.location = (10, 300)
n0.distribution = 'GGX'
n0.subsurface_method = 'RANDOM_WALK_SKIN'
n0.inputs[0].default_value = (0.0, 0.0, 0.0, 1.0)
n0.inputs[1].default_value = 1.0
n0.inputs[3].default_value = 1.45
n0.inputs[27].default_value = (0.0, 0.0, 0.0, 1.0)
n0.inputs[28].default_value = 1.0
n1 = _N.new('ShaderNodeOutputMaterial'); n1.name = 'Material Output'; n1.location = (300, 300)
_L.new(n0.outputs[0], n1.inputs[0])
n1.is_active_output = True
mat_material_058.use_nodes = True; mat_material_058.node_tree.nodes.clear()
_N = mat_material_058.node_tree.nodes; _L = mat_material_058.node_tree.links
n0 = _N.new('ShaderNodeBsdfPrincipled'); n0.name = 'Principled BSDF'; n0.location = (10, 300)
n0.distribution = 'GGX'
n0.subsurface_method = 'RANDOM_WALK_SKIN'
n0.inputs[0].default_value = (0.0, 0.0, 0.0, 1.0)
n0.inputs[1].default_value = 1.0
n0.inputs[3].default_value = 1.45
n0.inputs[27].default_value = (0.0, 0.0, 0.0, 1.0)
n0.inputs[28].default_value = 1.0
n1 = _N.new('ShaderNodeOutputMaterial'); n1.name = 'Material Output'; n1.location = (300, 300)
_L.new(n0.outputs[0], n1.inputs[0])
n1.is_active_output = True
mat_material_059.use_nodes = True; mat_material_059.node_tree.nodes.clear()
_N = mat_material_059.node_tree.nodes; _L = mat_material_059.node_tree.links
n0 = _N.new('ShaderNodeBsdfPrincipled'); n0.name = 'Principled BSDF'; n0.location = (10, 300)
n0.distribution = 'GGX'
n0.subsurface_method = 'RANDOM_WALK_SKIN'
n0.inputs[0].default_value = (0.0, 0.0, 0.0, 1.0)
n0.inputs[1].default_value = 1.0
n0.inputs[3].default_value = 1.45
n0.inputs[27].default_value = (0.0, 0.0, 0.0, 1.0)
n0.inputs[28].default_value = 1.0
n1 = _N.new('ShaderNodeOutputMaterial'); n1.name = 'Material Output'; n1.location = (300, 300)
_L.new(n0.outputs[0], n1.inputs[0])
n1.is_active_output = True
mat_material_060.use_nodes = True; mat_material_060.node_tree.nodes.clear()
_N = mat_material_060.node_tree.nodes; _L = mat_material_060.node_tree.links
n0 = _N.new('ShaderNodeBsdfPrincipled'); n0.name = 'Principled BSDF'; n0.location = (10, 300)
n0.distribution = 'GGX'
n0.subsurface_method = 'RANDOM_WALK_SKIN'
n0.inputs[0].default_value = (0.0, 0.0, 0.0, 1.0)
n0.inputs[1].default_value = 1.0
n0.inputs[3].default_value = 1.45
n0.inputs[27].default_value = (0.0, 0.0, 0.0, 1.0)
n0.inputs[28].default_value = 1.0
n1 = _N.new('ShaderNodeOutputMaterial'); n1.name = 'Material Output'; n1.location = (300, 300)
_L.new(n0.outputs[0], n1.inputs[0])
n1.is_active_output = True
mat_material_061.use_nodes = True; mat_material_061.node_tree.nodes.clear()
_N = mat_material_061.node_tree.nodes; _L = mat_material_061.node_tree.links
n0 = _N.new('ShaderNodeBsdfPrincipled'); n0.name = 'Principled BSDF'; n0.location = (10, 300)
n0.distribution = 'GGX'
n0.subsurface_method = 'RANDOM_WALK_SKIN'
n0.inputs[0].default_value = (0.0, 0.0, 0.0, 1.0)
n0.inputs[3].default_value = 1.45
n0.inputs[27].default_value = (0.0, 0.0, 0.0, 1.0)
n0.inputs[28].default_value = 1.0
n1 = _N.new('ShaderNodeOutputMaterial'); n1.name = 'Material Output'; n1.location = (300, 300)
_L.new(n0.outputs[0], n1.inputs[0])
n1.is_active_output = True
mat_material_062.use_nodes = True; mat_material_062.node_tree.nodes.clear()
_N = mat_material_062.node_tree.nodes; _L = mat_material_062.node_tree.links
n0 = _N.new('ShaderNodeBsdfPrincipled'); n0.name = 'Principled BSDF'; n0.location = (10, 300)
n0.distribution = 'GGX'
n0.subsurface_method = 'RANDOM_WALK_SKIN'
n0.inputs[0].default_value = (0.0, 0.0, 0.0, 1.0)
n0.inputs[3].default_value = 1.45
n0.inputs[27].default_value = (0.0, 0.0, 0.0, 1.0)
n0.inputs[28].default_value = 1.0
n1 = _N.new('ShaderNodeOutputMaterial'); n1.name = 'Material Output'; n1.location = (300, 300)
_L.new(n0.outputs[0], n1.inputs[0])
n1.is_active_output = True
mat_material_063.use_nodes = True; mat_material_063.node_tree.nodes.clear()
_N = mat_material_063.node_tree.nodes; _L = mat_material_063.node_tree.links
n0 = _N.new('ShaderNodeBsdfPrincipled'); n0.name = 'Principled BSDF'; n0.location = (10, 300)
n0.distribution = 'GGX'
n0.subsurface_method = 'RANDOM_WALK_SKIN'
n0.inputs[0].default_value = (0.0, 0.0, 0.0, 1.0)
n0.inputs[3].default_value = 1.45
n0.inputs[27].default_value = (0.0, 0.0, 0.0, 1.0)
n0.inputs[28].default_value = 1.0
n1 = _N.new('ShaderNodeOutputMaterial'); n1.name = 'Material Output'; n1.location = (300, 300)
_L.new(n0.outputs[0], n1.inputs[0])
n1.is_active_output = True
mat_material_064.use_nodes = True; mat_material_064.node_tree.nodes.clear()
_N = mat_material_064.node_tree.nodes; _L = mat_material_064.node_tree.links
n0 = _N.new('ShaderNodeBsdfPrincipled'); n0.name = 'Principled BSDF'; n0.location = (10, 300)
n0.distribution = 'GGX'
n0.subsurface_method = 'RANDOM_WALK_SKIN'
n0.inputs[0].default_value = (0.0, 0.0, 0.0, 1.0)
n0.inputs[3].default_value = 1.45
n0.inputs[27].default_value = (0.0, 0.0, 0.0, 1.0)
n0.inputs[28].default_value = 1.0
n1 = _N.new('ShaderNodeOutputMaterial'); n1.name = 'Material Output'; n1.location = (300, 300)
_L.new(n0.outputs[0], n1.inputs[0])
n1.is_active_output = True

# ---- world
world_world = bpy.data.worlds.new('World'); scene.world = world_world
world_world.use_nodes = True; world_world.node_tree.nodes.clear()
_N = world_world.node_tree.nodes; _L = world_world.node_tree.links
n0 = _N.new('ShaderNodeOutputWorld'); n0.name = 'World Output'; n0.location = (300, 300)
n1 = _N.new('ShaderNodeBackground'); n1.name = 'Background'; n1.location = (10, 300)
_L.new(n1.outputs[0], n0.inputs[0])
n0.is_active_output = True
world_world.color = (0.05088, 0.05088, 0.05088)
world_world.use_sun_shadow = False
world_world.sun_shadow_jitter_overblur = 0.0

# ---- cameras
cam_camera = bpy.data.cameras.new('Camera')
cam_camera.clip_end = 100.0
cam_camera.ortho_scale = 7.314

# ---- lights
light_light = bpy.data.lights.new('Light', 'SUN')
light_light.transmission_factor = 0.0
light_light.angle = 0.1993
light_light.energy = 1000.0
light_light.shadow_soft_size = 0.1
light_light.shadow_cascade_max_distance = 1000.0
light_sun = bpy.data.lights.new('Sun', 'POINT')
light_sun.transmission_factor = 0.0
light_sun.energy = 140.9
light_sun.shadow_soft_size = 0.125
light_sun.shadow_maximum_resolution = 0.006
light_sun.use_absolute_resolution = True

# ---- meshes
me_cube = bpy.data.meshes.new('Cube')
me_cube.from_pydata([(1.0, 1.0, 1.0), (1.0, 1.0, -1.0), (1.0, -1.0, 1.0), (1.0, -1.0, -1.0), (-1.0, 1.0, 1.0), (-1.0, 1.0, -1.0), (-1.0, -1.0, 1.0), (-1.0, -1.0, -1.0)], [], [(0, 4, 6, 2), (3, 2, 6, 7), (7, 6, 4, 5), (5, 1, 3, 7), (1, 0, 2, 3), (5, 4, 0, 1)])
_uv = me_cube.uv_layers.new(name='UVMap')
_uv.uv.foreach_set('vector', [0.625, 0.5, 0.875, 0.5, 0.875, 0.75, 0.625, 0.75, 0.375, 0.75, 0.625, 0.75, 0.625, 1.0, 0.375, 1.0, 0.375, 0.0, 0.625, 0.0, 0.625, 0.25, 0.375, 0.25, 0.125, 0.5, 0.375, 0.5, 0.375, 0.75, 0.125, 0.75, 0.375, 0.5, 0.625, 0.5, 0.625, 0.75, 0.375, 0.75, 0.375, 0.25, 0.625, 0.25, 0.625, 0.5, 0.375, 0.5])
me_cube.materials.append(mat_material)
me_cube.use_mirror_vertex_groups = False
me_cube.update()
me_cube_001 = bpy.data.meshes.new('Cube.001')
me_cube_001.from_pydata([(-1.0, -1.0, -1.0), (-1.0, -1.0, 1.0), (-1.0, 1.0, -1.0), (-1.0, 1.0, 1.0), (1.0, -1.0, -1.0), (1.0, -1.0, 1.0), (1.0, 1.0, -1.0), (1.0, 1.0, 1.0)], [], [(0, 1, 3, 2), (2, 3, 7, 6), (6, 7, 5, 4), (4, 5, 1, 0), (2, 6, 4, 0), (7, 3, 1, 5)])
_uv = me_cube_001.uv_layers.new(name='UVMap')
_uv.uv.foreach_set('vector', [0.375, 0.0, 0.625, 0.0, 0.625, 0.25, 0.375, 0.25, 0.375, 0.25, 0.625, 0.25, 0.625, 0.5, 0.375, 0.5, 0.375, 0.5, 0.625, 0.5, 0.625, 0.75, 0.375, 0.75, 0.375, 0.75, 0.625, 0.75, 0.625, 1.0, 0.375, 1.0, 0.125, 0.5, 0.375, 0.5, 0.375, 0.75, 0.125, 0.75, 0.625, 0.5, 0.875, 0.5, 0.875, 0.75, 0.625, 0.75])
me_cube_001.materials.append(mat_material_002)
me_cube_001.update()
me_cube_002 = bpy.data.meshes.new('Cube.002')
me_cube_002.from_pydata([(-1.0, -1.0, -1.0), (-1.0, -1.0, 1.0), (-1.0, 1.0, -1.0), (-1.0, 1.0, 1.0), (1.0, -1.0, -1.0), (1.0, -1.0, 1.0), (1.0, 1.0, -1.0), (1.0, 1.0, 1.0)], [], [(0, 1, 3, 2), (2, 3, 7, 6), (6, 7, 5, 4), (4, 5, 1, 0), (2, 6, 4, 0), (7, 3, 1, 5)])
_uv = me_cube_002.uv_layers.new(name='UVMap')
_uv.uv.foreach_set('vector', [0.375, 0.0, 0.625, 0.0, 0.625, 0.25, 0.375, 0.25, 0.375, 0.25, 0.625, 0.25, 0.625, 0.5, 0.375, 0.5, 0.375, 0.5, 0.625, 0.5, 0.625, 0.75, 0.375, 0.75, 0.375, 0.75, 0.625, 0.75, 0.625, 1.0, 0.375, 1.0, 0.125, 0.5, 0.375, 0.5, 0.375, 0.75, 0.125, 0.75, 0.625, 0.5, 0.875, 0.5, 0.875, 0.75, 0.625, 0.75])
me_cube_002.materials.append(mat_material_003)
me_cube_002.update()
me_cone = bpy.data.meshes.new('Cone')
me_cone.from_pydata([(0.0, 1.0, -1.0), (0.1951, 0.9808, -1.0), (0.3827, 0.9239, -1.0), (0.5556, 0.8315, -1.0), (0.7071, 0.7071, -1.0), (0.8315, 0.5556, -1.0), (0.9239, 0.3827, -1.0), (0.9808, 0.1951, -1.0), (1.0, -4.371e-08, -1.0), (0.9808, -0.1951, -1.0), (0.9239, -0.3827, -1.0), (0.8315, -0.5556, -1.0), (0.7071, -0.7071, -1.0), (0.5556, -0.8315, -1.0), (0.3827, -0.9239, -1.0), (0.1951, -0.9808, -1.0), (-8.742e-08, -1.0, -1.0), (-0.1951, -0.9808, -1.0), (-0.3827, -0.9239, -1.0), (-0.5556, -0.8315, -1.0), (-0.7071, -0.7071, -1.0), (-0.8315, -0.5556, -1.0), (-0.9239, -0.3827, -1.0), (-0.9808, -0.1951, -1.0), (-1.0, 1.192e-08, -1.0), (-0.9808, 0.1951, -1.0), (-0.9239, 0.3827, -1.0), (-0.8315, 0.5556, -1.0), (-0.7071, 0.7071, -1.0), (-0.5556, 0.8315, -1.0), (-0.3827, 0.9239, -1.0), (-0.1951, 0.9808, -1.0), (0.0, 0.0, 1.0)], [], [(0, 32, 1), (1, 32, 2), (2, 32, 3), (3, 32, 4), (4, 32, 5), (5, 32, 6), (6, 32, 7), (7, 32, 8), (8, 32, 9), (9, 32, 10), (10, 32, 11), (11, 32, 12), (12, 32, 13), (13, 32, 14), (14, 32, 15), (15, 32, 16), (16, 32, 17), (17, 32, 18), (18, 32, 19), (19, 32, 20), (20, 32, 21), (21, 32, 22), (22, 32, 23), (23, 32, 24), (24, 32, 25), (25, 32, 26), (26, 32, 27), (27, 32, 28), (28, 32, 29), (29, 32, 30), (0, 1, 2, 3, 4, 5, 6, 7, 8, 9, 10, 11, 12, 13, 14, 15, 16, 17, 18, 19, 20, 21, 22, 23, 24, 25, 26, 27, 28, 29, 30, 31), (30, 32, 31), (31, 32, 0)])
_uv = me_cone.uv_layers.new(name='UVMap')
_uv.uv.foreach_set('vector', [0.25, 0.49, 0.25, 0.25, 0.2968, 0.4854, 0.2968, 0.4854, 0.25, 0.25, 0.3418, 0.4717, 0.3418, 0.4717, 0.25, 0.25, 0.3833, 0.4496, 0.3833, 0.4496, 0.25, 0.25, 0.4197, 0.4197, 0.4197, 0.4197, 0.25, 0.25, 0.4496, 0.3833, 0.4496, 0.3833, 0.25, 0.25, 0.4717, 0.3418, 0.4717, 0.3418, 0.25, 0.25, 0.4854, 0.2968, 0.4854, 0.2968, 0.25, 0.25, 0.49, 0.25, 0.49, 0.25, 0.25, 0.25, 0.4854, 0.2032, 0.4854, 0.2032, 0.25, 0.25, 0.4717, 0.1582, 0.4717, 0.1582, 0.25, 0.25, 0.4496, 0.1167, 0.4496, 0.1167, 0.25, 0.25, 0.4197, 0.08029, 0.4197, 0.08029, 0.25, 0.25, 0.3833, 0.05045, 0.3833, 0.05045, 0.25, 0.25, 0.3418, 0.02827, 0.3418, 0.02827, 0.25, 0.25, 0.2968, 0.01461, 0.2968, 0.01461, 0.25, 0.25, 0.25, 0.01, 0.25, 0.01, 0.25, 0.25, 0.2032, 0.01461, 0.2032, 0.01461, 0.25, 0.25, 0.1582, 0.02827, 0.1582, 0.02827, 0.25, 0.25, 0.1167, 0.05045, 0.1167, 0.05045, 0.25, 0.25, 0.08029, 0.08029, 0.08029, 0.08029, 0.25, 0.25, 0.05045, 0.1167, 0.05045, 0.1167, 0.25, 0.25, 0.02827, 0.1582, 0.02827, 0.1582, 0.25, 0.25, 0.01461, 0.2032, 0.01461, 0.2032, 0.25, 0.25, 0.01, 0.25, 0.01, 0.25, 0.25, 0.25, 0.01461, 0.2968, 0.01461, 0.2968, 0.25, 0.25, 0.02827, 0.3418, 0.02827, 0.3418, 0.25, 0.25, 0.05045, 0.3833, 0.05045, 0.3833, 0.25, 0.25, 0.08029, 0.4197, 0.08029, 0.4197, 0.25, 0.25, 0.1167, 0.4496, 0.1167, 0.4496, 0.25, 0.25, 0.1582, 0.4717, 0.75, 0.49, 0.7968, 0.4854, 0.8418, 0.4717, 0.8833, 0.4496, 0.9197, 0.4197, 0.9496, 0.3833, 0.9717, 0.3418, 0.9854, 0.2968, 0.99, 0.25, 0.9854, 0.2032, 0.9717, 0.1582, 0.9496, 0.1167, 0.9197, 0.08029, 0.8833, 0.05045, 0.8418, 0.02827, 0.7968, 0.01461, 0.75, 0.01, 0.7032, 0.01461, 0.6582, 0.02827, 0.6167, 0.05045, 0.5803, 0.08029, 0.5504, 0.1167, 0.5283, 0.1582, 0.5146, 0.2032, 0.51, 0.25, 0.5146, 0.2968, 0.5283, 0.3418, 0.5504, 0.3833, 0.5803, 0.4197, 0.6167, 0.4496, 0.6582, 0.4717, 0.7032, 0.4854, 0.1582, 0.4717, 0.25, 0.25, 0.2032, 0.4854, 0.2032, 0.4854, 0.25, 0.25, 0.25, 0.49])
me_cone.materials.append(mat_material_005)
me_cone.update()
me_cylinder = bpy.data.meshes.new('Cylinder')
me_cylinder.from_pydata([(0.0, 1.0, -1.0), (0.0, 1.0, 1.0), (0.1951, 0.9808, -1.0), (0.1951, 0.9808, 1.0), (0.3827, 0.9239, -1.0), (0.3827, 0.9239, 1.0), (0.5556, 0.8315, -1.0), (0.5556, 0.8315, 1.0), (0.7071, 0.7071, -1.0), (0.7071, 0.7071, 1.0), (0.8315, 0.5556, -1.0), (0.8315, 0.5556, 1.0), (0.9239, 0.3827, -1.0), (0.9239, 0.3827, 1.0), (0.9808, 0.1951, -1.0), (0.9808, 0.1951, 1.0), (1.0, -4.371e-08, -1.0), (1.0, -4.371e-08, 1.0), (0.9808, -0.1951, -1.0), (0.9808, -0.1951, 1.0), (0.9239, -0.3827, -1.0), (0.9239, -0.3827, 1.0), (0.8315, -0.5556, -1.0), (0.8315, -0.5556, 1.0), (0.7071, -0.7071, -1.0), (0.7071, -0.7071, 1.0), (0.5556, -0.8315, -1.0), (0.5556, -0.8315, 1.0), (0.3827, -0.9239, -1.0), (0.3827, -0.9239, 1.0), (0.1951, -0.9808, -1.0), (0.1951, -0.9808, 1.0), (-8.742e-08, -1.0, -1.0), (-8.742e-08, -1.0, 1.0), (-0.1951, -0.9808, -1.0), (-0.1951, -0.9808, 1.0), (-0.3827, -0.9239, -1.0), (-0.3827, -0.9239, 1.0), (-0.5556, -0.8315, -1.0), (-0.5556, -0.8315, 1.0), (-0.7071, -0.7071, -1.0), (-0.7071, -0.7071, 1.0), (-0.8315, -0.5556, -1.0), (-0.8315, -0.5556, 1.0), (-0.9239, -0.3827, -1.0), (-0.9239, -0.3827, 1.0), (-0.9808, -0.1951, -1.0), (-0.9808, -0.1951, 1.0), (-1.0, 1.192e-08, -1.0), (-1.0, 1.192e-08, 1.0), (-0.9808, 0.1951, -1.0), (-0.9808, 0.1951, 1.0), (-0.9239, 0.3827, -1.0), (-0.9239, 0.3827, 1.0), (-0.8315, 0.5556, -1.0), (-0.8315, 0.5556, 1.0), (-0.7071, 0.7071, -1.0), (-0.7071, 0.7071, 1.0), (-0.5556, 0.8315, -1.0), (-0.5556, 0.8315, 1.0), (-0.3827, 0.9239, -1.0), (-0.3827, 0.9239, 1.0), (-0.1951, 0.9808, -1.0), (-0.1951, 0.9808, 1.0)], [], [(0, 1, 3, 2), (2, 3, 5, 4), (4, 5, 7, 6), (6, 7, 9, 8), (8, 9, 11, 10), (10, 11, 13, 12), (12, 13, 15, 14), (14, 15, 17, 16), (16, 17, 19, 18), (18, 19, 21, 20), (20, 21, 23, 22), (22, 23, 25, 24), (24, 25, 27, 26), (26, 27, 29, 28), (28, 29, 31, 30), (30, 31, 33, 32), (32, 33, 35, 34), (34, 35, 37, 36), (36, 37, 39, 38), (38, 39, 41, 40), (40, 41, 43, 42), (42, 43, 45, 44), (44, 45, 47, 46), (46, 47, 49, 48), (48, 49, 51, 50), (50, 51, 53, 52), (52, 53, 55, 54), (54, 55, 57, 56), (56, 57, 59, 58), (58, 59, 61, 60), (3, 1, 63, 61, 59, 57, 55, 53, 51, 49, 47, 45, 43, 41, 39, 37, 35, 33, 31, 29, 27, 25, 23, 21, 19, 17, 15, 13, 11, 9, 7, 5), (60, 61, 63, 62), (62, 63, 1, 0), (0, 2, 4, 6, 8, 10, 12, 14, 16, 18, 20, 22, 24, 26, 28, 30, 32, 34, 36, 38, 40, 42, 44, 46, 48, 50, 52, 54, 56, 58, 60, 62)])
_uv = me_cylinder.uv_layers.new(name='UVMap')
_uv.uv.foreach_set('vector', [1.0, 0.5, 1.0, 1.0, 0.9688, 1.0, 0.9688, 0.5, 0.9688, 0.5, 0.9688, 1.0, 0.9375, 1.0, 0.9375, 0.5, 0.9375, 0.5, 0.9375, 1.0, 0.9062, 1.0, 0.9062, 0.5, 0.9062, 0.5, 0.9062, 1.0, 0.875, 1.0, 0.875, 0.5, 0.875, 0.5, 0.875, 1.0, 0.8438, 1.0, 0.8438, 0.5, 0.8438, 0.5, 0.8438, 1.0, 0.8125, 1.0, 0.8125, 0.5, 0.8125, 0.5, 0.8125, 1.0, 0.7812, 1.0, 0.7812, 0.5, 0.7812, 0.5, 0.7812, 1.0, 0.75, 1.0, 0.75, 0.5, 0.75, 0.5, 0.75, 1.0, 0.7188, 1.0, 0.7188, 0.5, 0.7188, 0.5, 0.7188, 1.0, 0.6875, 1.0, 0.6875, 0.5, 0.6875, 0.5, 0.6875, 1.0, 0.6562, 1.0, 0.6562, 0.5, 0.6562, 0.5, 0.6562, 1.0, 0.625, 1.0, 0.625, 0.5, 0.625, 0.5, 0.625, 1.0, 0.5938, 1.0, 0.5938, 0.5, 0.5938, 0.5, 0.5938, 1.0, 0.5625, 1.0, 0.5625, 0.5, 0.5625, 0.5, 0.5625, 1.0, 0.5312, 1.0, 0.5312, 0.5, 0.5312, 0.5, 0.5312, 1.0, 0.5, 1.0, 0.5, 0.5, 0.5, 0.5, 0.5, 1.0, 0.4688, 1.0, 0.4688, 0.5, 0.4688, 0.5, 0.4688, 1.0, 0.4375, 1.0, 0.4375, 0.5, 0.4375, 0.5, 0.4375, 1.0, 0.4062, 1.0, 0.4062, 0.5, 0.4062, 0.5, 0.4062, 1.0, 0.375, 1.0, 0.375, 0.5, 0.375, 0.5, 0.375, 1.0, 0.3438, 1.0, 0.3438, 0.5, 0.3438, 0.5, 0.3438, 1.0, 0.3125, 1.0, 0.3125, 0.5, 0.3125, 0.5, 0.3125, 1.0, 0.2812, 1.0, 0.2812, 0.5, 0.2812, 0.5, 0.2812, 1.0, 0.25, 1.0, 0.25, 0.5, 0.25, 0.5, 0.25, 1.0, 0.2188, 1.0, 0.2188, 0.5, 0.2188, 0.5, 0.2188, 1.0, 0.1875, 1.0, 0.1875, 0.5, 0.1875, 0.5, 0.1875, 1.0, 0.1562, 1.0, 0.1562, 0.5, 0.1562, 0.5, 0.1562, 1.0, 0.125, 1.0, 0.125, 0.5, 0.125, 0.5, 0.125, 1.0, 0.09375, 1.0, 0.09375, 0.5, 0.09375, 0.5, 0.09375, 1.0, 0.0625, 1.0, 0.0625, 0.5, 0.2968, 0.4854, 0.25, 0.49, 0.2032, 0.4854, 0.1582, 0.4717, 0.1167, 0.4496, 0.08029, 0.4197, 0.05045, 0.3833, 0.02827, 0.3418, 0.01461, 0.2968, 0.01, 0.25, 0.01461, 0.2032, 0.02827, 0.1582, 0.05045, 0.1167, 0.08029, 0.08029, 0.1167, 0.05045, 0.1582, 0.02827, 0.2032, 0.01461, 0.25, 0.01, 0.2968, 0.01461, 0.3418, 0.02827, 0.3833, 0.05045, 0.4197, 0.08029, 0.4496, 0.1167, 0.4717, 0.1582, 0.4854, 0.2032, 0.49, 0.25, 0.4854, 0.2968, 0.4717, 0.3418, 0.4496, 0.3833, 0.4197, 0.4197, 0.3833, 0.4496, 0.3418, 0.4717, 0.0625, 0.5, 0.0625, 1.0, 0.03125, 1.0, 0.03125, 0.5, 0.03125, 0.5, 0.03125, 1.0, 0.0, 1.0, 0.0, 0.5, 0.75, 0.49, 0.7968, 0.4854, 0.8418, 0.4717, 0.8833, 0.4496, 0.9197, 0.4197, 0.9496, 0.3833, 0.9717, 0.3418, 0.9854, 0.2968, 0.99, 0.25, 0.9854, 0.2032, 0.9717, 0.1582, 0.9496, 0.1167, 0.9197, 0.08029, 0.8833, 0.05045, 0.8418, 0.02827, 0.7968, 0.01461, 0.75, 0.01, 0.7032, 0.01461, 0.6582, 0.02827, 0.6167, 0.05045, 0.5803, 0.08029, 0.5504, 0.1167, 0.5283, 0.1582, 0.5146, 0.2032, 0.51, 0.25, 0.5146, 0.2968, 0.5283, 0.3418, 0.5504, 0.3833, 0.5803, 0.4197, 0.6167, 0.4496, 0.6582, 0.4717, 0.7032, 0.4854])
me_cylinder.materials.append(mat_material_006)
me_cylinder.update()
me_cube_003 = bpy.data.meshes.new('Cube.003')
me_cube_003.from_pydata([(-1.0, -1.0, -1.0), (-1.0, -1.0, 1.0), (-1.0, 1.0, -1.0), (-1.0, 1.0, 1.0), (1.0, -1.0, -1.0), (1.0, -1.0, 1.0), (1.0, 1.0, -1.0), (1.0, 1.0, 1.0)], [], [(0, 1, 3, 2), (2, 3, 7, 6), (6, 7, 5, 4), (4, 5, 1, 0), (2, 6, 4, 0), (7, 3, 1, 5)])
_uv = me_cube_003.uv_layers.new(name='UVMap')
_uv.uv.foreach_set('vector', [0.375, 0.0, 0.625, 0.0, 0.625, 0.25, 0.375, 0.25, 0.375, 0.25, 0.625, 0.25, 0.625, 0.5, 0.375, 0.5, 0.375, 0.5, 0.625, 0.5, 0.625, 0.75, 0.375, 0.75, 0.375, 0.75, 0.625, 0.75, 0.625, 1.0, 0.375, 1.0, 0.125, 0.5, 0.375, 0.5, 0.375, 0.75, 0.125, 0.75, 0.625, 0.5, 0.875, 0.5, 0.875, 0.75, 0.625, 0.75])
me_cube_003.materials.append(mat_material_007)
me_cube_003.update()
me_cube_012 = bpy.data.meshes.new('Cube.012')
me_cube_012.from_pydata([(-1.0, -1.0, -1.0), (-1.0, -1.0, 1.0), (-1.0, 1.0, -1.0), (-1.0, 1.0, 1.0), (1.0, -1.0, -1.0), (1.0, -1.0, 1.0), (1.0, 1.0, -1.0), (1.0, 1.0, 1.0)], [], [(0, 1, 3, 2), (2, 3, 7, 6), (6, 7, 5, 4), (4, 5, 1, 0), (2, 6, 4, 0), (7, 3, 1, 5)])
_uv = me_cube_012.uv_layers.new(name='UVMap')
_uv.uv.foreach_set('vector', [0.375, 0.0, 0.625, 0.0, 0.625, 0.25, 0.375, 0.25, 0.375, 0.25, 0.625, 0.25, 0.625, 0.5, 0.375, 0.5, 0.375, 0.5, 0.625, 0.5, 0.625, 0.75, 0.375, 0.75, 0.375, 0.75, 0.625, 0.75, 0.625, 1.0, 0.375, 1.0, 0.125, 0.5, 0.375, 0.5, 0.375, 0.75, 0.125, 0.75, 0.625, 0.5, 0.875, 0.5, 0.875, 0.75, 0.625, 0.75])
me_cube_012.materials.append(mat_material_019)
me_cube_012.update()
me_cube_104 = bpy.data.meshes.new('Cube.104')
me_cube_104.from_pydata([(-1.0, -1.0, -1.0), (-1.0, -1.0, 1.0), (-1.0, 1.0, -1.0), (-1.0, 1.0, 1.0), (1.0, -1.0, -1.0), (1.0, -1.0, 1.0), (1.0, 1.0, -1.0), (1.0, 1.0, 1.0)], [], [(0, 1, 3, 2), (2, 3, 7, 6), (6, 7, 5, 4), (4, 5, 1, 0), (2, 6, 4, 0), (7, 3, 1, 5)])
_uv = me_cube_104.uv_layers.new(name='UVMap')
_uv.uv.foreach_set('vector', [0.375, 0.0, 0.625, 0.0, 0.625, 0.25, 0.375, 0.25, 0.375, 0.25, 0.625, 0.25, 0.625, 0.5, 0.375, 0.5, 0.375, 0.5, 0.625, 0.5, 0.625, 0.75, 0.375, 0.75, 0.375, 0.75, 0.625, 0.75, 0.625, 1.0, 0.375, 1.0, 0.125, 0.5, 0.375, 0.5, 0.375, 0.75, 0.125, 0.75, 0.625, 0.5, 0.875, 0.5, 0.875, 0.75, 0.625, 0.75])
me_cube_104.materials.append(mat_material_117)
me_cube_104.update()
me_cube_107 = bpy.data.meshes.new('Cube.107')
me_cube_107.from_pydata([(1.0, 1.0, 1.0), (1.0, 1.0, -1.0), (1.0, -1.0, 1.0), (1.0, -1.0, -1.0), (-1.0, 1.0, 1.0), (-1.0, 1.0, -1.0), (-1.0, -1.0, 1.0), (-1.0, -1.0, -1.0)], [], [(0, 4, 6, 2), (3, 2, 6, 7), (7, 6, 4, 5), (5, 1, 3, 7), (1, 0, 2, 3), (5, 4, 0, 1)])
_uv = me_cube_107.uv_layers.new(name='UVMap')
_uv.uv.foreach_set('vector', [0.625, 0.5, 0.875, 0.5, 0.875, 0.75, 0.625, 0.75, 0.375, 0.75, 0.625, 0.75, 0.625, 1.0, 0.375, 1.0, 0.375, 0.0, 0.625, 0.0, 0.625, 0.25, 0.375, 0.25, 0.125, 0.5, 0.375, 0.5, 0.375, 0.75, 0.125, 0.75, 0.375, 0.5, 0.625, 0.5, 0.625, 0.75, 0.375, 0.75, 0.375, 0.25, 0.625, 0.25, 0.625, 0.5, 0.375, 0.5])
me_cube_107.materials.append(mat_material_120)
me_cube_107.use_mirror_vertex_groups = False
me_cube_107.update()
me_cube_109 = bpy.data.meshes.new('Cube.109')
me_cube_109.from_pydata([(-1.0, -1.0, -1.0), (-1.0, -1.0, 1.0), (-1.0, 1.0, -1.0), (-1.0, 1.0, 1.0), (1.0, -1.0, -1.0), (1.0, -1.0, 1.0), (1.0, 1.0, -1.0), (1.0, 1.0, 1.0)], [], [(0, 1, 3, 2), (2, 3, 7, 6), (6, 7, 5, 4), (4, 5, 1, 0), (2, 6, 4, 0), (7, 3, 1, 5)])
_uv = me_cube_109.uv_layers.new(name='UVMap')
_uv.uv.foreach_set('vector', [0.375, 0.0, 0.625, 0.0, 0.625, 0.25, 0.375, 0.25, 0.375, 0.25, 0.625, 0.25, 0.625, 0.5, 0.375, 0.5, 0.375, 0.5, 0.625, 0.5, 0.625, 0.75, 0.375, 0.75, 0.375, 0.75, 0.625, 0.75, 0.625, 1.0, 0.375, 1.0, 0.125, 0.5, 0.375, 0.5, 0.375, 0.75, 0.125, 0.75, 0.625, 0.5, 0.875, 0.5, 0.875, 0.75, 0.625, 0.75])
me_cube_109.materials.append(mat_material_122)
me_cube_109.update()
me_cube_006 = bpy.data.meshes.new('Cube.006')
me_cube_006.from_pydata([(-1.0, -1.0, -1.0), (-1.0, -1.0, 1.0), (-1.0, 1.0, -1.0), (-1.0, 1.0, 1.0), (1.0, -1.0, -1.0), (1.0, -1.0, 1.0), (1.0, 1.0, -1.0), (1.0, 1.0, 1.0)], [], [(0, 1, 3, 2), (2, 3, 7, 6), (6, 7, 5, 4), (4, 5, 1, 0), (2, 6, 4, 0), (7, 3, 1, 5)])
_uv = me_cube_006.uv_layers.new(name='UVMap')
_uv.uv.foreach_set('vector', [0.375, 0.0, 0.625, 0.0, 0.625, 0.25, 0.375, 0.25, 0.375, 0.25, 0.625, 0.25, 0.625, 0.5, 0.375, 0.5, 0.375, 0.5, 0.625, 0.5, 0.625, 0.75, 0.375, 0.75, 0.375, 0.75, 0.625, 0.75, 0.625, 1.0, 0.375, 1.0, 0.125, 0.5, 0.375, 0.5, 0.375, 0.75, 0.125, 0.75, 0.625, 0.5, 0.875, 0.5, 0.875, 0.75, 0.625, 0.75])
me_cube_006.materials.append(mat_material_010)
me_cube_006.update()
me_cube_009 = bpy.data.meshes.new('Cube.009')
me_cube_009.from_pydata([(-1.0, -1.0, -1.0), (-1.0, -1.0, 1.0), (-1.0, 1.0, -1.0), (-1.0, 1.0, 1.0), (1.0, -1.0, -1.0), (1.0, -1.0, 1.0), (1.0, 1.0, -1.0), (1.0, 1.0, 1.0)], [], [(0, 1, 3, 2), (2, 3, 7, 6), (6, 7, 5, 4), (4, 5, 1, 0), (2, 6, 4, 0), (7, 3, 1, 5)])
_uv = me_cube_009.uv_layers.new(name='UVMap')
_uv.uv.foreach_set('vector', [0.375, 0.0, 0.625, 0.0, 0.625, 0.25, 0.375, 0.25, 0.375, 0.25, 0.625, 0.25, 0.625, 0.5, 0.375, 0.5, 0.375, 0.5, 0.625, 0.5, 0.625, 0.75, 0.375, 0.75, 0.375, 0.75, 0.625, 0.75, 0.625, 1.0, 0.375, 1.0, 0.125, 0.5, 0.375, 0.5, 0.375, 0.75, 0.125, 0.75, 0.625, 0.5, 0.875, 0.5, 0.875, 0.75, 0.625, 0.75])
me_cube_009.materials.append(mat_material_011)
me_cube_009.update()
me_cube_010 = bpy.data.meshes.new('Cube.010')
me_cube_010.from_pydata([(-1.0, -1.0, -1.0), (-1.0, -1.0, 1.0), (-1.0, 1.0, -1.0), (-1.0, 1.0, 1.0), (1.0, -1.0, -1.0), (1.0, -1.0, 1.0), (1.0, 1.0, -1.0), (1.0, 1.0, 1.0)], [], [(0, 1, 3, 2), (2, 3, 7, 6), (6, 7, 5, 4), (4, 5, 1, 0), (2, 6, 4, 0), (7, 3, 1, 5)])
_uv = me_cube_010.uv_layers.new(name='UVMap')
_uv.uv.foreach_set('vector', [0.375, 0.0, 0.625, 0.0, 0.625, 0.25, 0.375, 0.25, 0.375, 0.25, 0.625, 0.25, 0.625, 0.5, 0.375, 0.5, 0.375, 0.5, 0.625, 0.5, 0.625, 0.75, 0.375, 0.75, 0.375, 0.75, 0.625, 0.75, 0.625, 1.0, 0.375, 1.0, 0.125, 0.5, 0.375, 0.5, 0.375, 0.75, 0.125, 0.75, 0.625, 0.5, 0.875, 0.5, 0.875, 0.75, 0.625, 0.75])
me_cube_010.materials.append(mat_material_013)
me_cube_010.update()
me_cube_011 = bpy.data.meshes.new('Cube.011')
me_cube_011.from_pydata([(-1.0, -1.0, -1.0), (-1.0, -1.0, 1.0), (-1.0, 1.0, -1.0), (-1.0, 1.0, 1.0), (1.0, -1.0, -1.0), (1.0, -1.0, 1.0), (1.0, 1.0, -1.0), (1.0, 1.0, 1.0)], [], [(0, 1, 3, 2), (2, 3, 7, 6), (6, 7, 5, 4), (4, 5, 1, 0), (2, 6, 4, 0), (7, 3, 1, 5)])
_uv = me_cube_011.uv_layers.new(name='UVMap')
_uv.uv.foreach_set('vector', [0.375, 0.0, 0.625, 0.0, 0.625, 0.25, 0.375, 0.25, 0.375, 0.25, 0.625, 0.25, 0.625, 0.5, 0.375, 0.5, 0.375, 0.5, 0.625, 0.5, 0.625, 0.75, 0.375, 0.75, 0.375, 0.75, 0.625, 0.75, 0.625, 1.0, 0.375, 1.0, 0.125, 0.5, 0.375, 0.5, 0.375, 0.75, 0.125, 0.75, 0.625, 0.5, 0.875, 0.5, 0.875, 0.75, 0.625, 0.75])
me_cube_011.materials.append(mat_material_014)
me_cube_011.update()
me_cube_013 = bpy.data.meshes.new('Cube.013')
me_cube_013.from_pydata([(-1.0, -1.0, -1.0), (-1.0, -1.0, 1.0), (-1.0, 1.0, -1.0), (-1.0, 1.0, 1.0), (1.0, -1.0, -1.0), (1.0, -1.0, 1.0), (1.0, 1.0, -1.0), (1.0, 1.0, 1.0)], [], [(0, 1, 3, 2), (2, 3, 7, 6), (6, 7, 5, 4), (4, 5, 1, 0), (2, 6, 4, 0), (7, 3, 1, 5)])
_uv = me_cube_013.uv_layers.new(name='UVMap')
_uv.uv.foreach_set('vector', [0.375, 0.0, 0.625, 0.0, 0.625, 0.25, 0.375, 0.25, 0.375, 0.25, 0.625, 0.25, 0.625, 0.5, 0.375, 0.5, 0.375, 0.5, 0.625, 0.5, 0.625, 0.75, 0.375, 0.75, 0.375, 0.75, 0.625, 0.75, 0.625, 1.0, 0.375, 1.0, 0.125, 0.5, 0.375, 0.5, 0.375, 0.75, 0.125, 0.75, 0.625, 0.5, 0.875, 0.5, 0.875, 0.75, 0.625, 0.75])
me_cube_013.materials.append(mat_material_015)
me_cube_013.update()
me_cube_014 = bpy.data.meshes.new('Cube.014')
me_cube_014.from_pydata([(-1.0, -1.0, -1.0), (-1.0, -1.0, 1.0), (-1.0, 1.0, -1.0), (-1.0, 1.0, 1.0), (1.0, -1.0, -1.0), (1.0, -1.0, 1.0), (1.0, 1.0, -1.0), (1.0, 1.0, 1.0)], [], [(0, 1, 3, 2), (2, 3, 7, 6), (6, 7, 5, 4), (4, 5, 1, 0), (2, 6, 4, 0), (7, 3, 1, 5)])
_uv = me_cube_014.uv_layers.new(name='UVMap')
_uv.uv.foreach_set('vector', [0.375, 0.0, 0.625, 0.0, 0.625, 0.25, 0.375, 0.25, 0.375, 0.25, 0.625, 0.25, 0.625, 0.5, 0.375, 0.5, 0.375, 0.5, 0.625, 0.5, 0.625, 0.75, 0.375, 0.75, 0.375, 0.75, 0.625, 0.75, 0.625, 1.0, 0.375, 1.0, 0.125, 0.5, 0.375, 0.5, 0.375, 0.75, 0.125, 0.75, 0.625, 0.5, 0.875, 0.5, 0.875, 0.75, 0.625, 0.75])
me_cube_014.materials.append(mat_material_020)
me_cube_014.update()
me_cube_015 = bpy.data.meshes.new('Cube.015')
me_cube_015.from_pydata([(-1.0, -1.0, -1.0), (-1.0, -1.0, 1.0), (-1.0, 1.0, -1.0), (-1.0, 1.0, 1.0), (1.0, -1.0, -1.0), (1.0, -1.0, 1.0), (1.0, 1.0, -1.0), (1.0, 1.0, 1.0)], [], [(0, 1, 3, 2), (2, 3, 7, 6), (6, 7, 5, 4), (4, 5, 1, 0), (2, 6, 4, 0), (7, 3, 1, 5)])
_uv = me_cube_015.uv_layers.new(name='UVMap')
_uv.uv.foreach_set('vector', [0.375, 0.0, 0.625, 0.0, 0.625, 0.25, 0.375, 0.25, 0.375, 0.25, 0.625, 0.25, 0.625, 0.5, 0.375, 0.5, 0.375, 0.5, 0.625, 0.5, 0.625, 0.75, 0.375, 0.75, 0.375, 0.75, 0.625, 0.75, 0.625, 1.0, 0.375, 1.0, 0.125, 0.5, 0.375, 0.5, 0.375, 0.75, 0.125, 0.75, 0.625, 0.5, 0.875, 0.5, 0.875, 0.75, 0.625, 0.75])
me_cube_015.materials.append(mat_material_021)
me_cube_015.update()
me_cube_018 = bpy.data.meshes.new('Cube.018')
me_cube_018.from_pydata([(-1.0, -1.0, -1.0), (-1.0, -1.0, 1.0), (-1.0, 1.0, -1.0), (-1.0, 1.0, 1.0), (1.0, -1.0, -1.0), (1.0, -1.0, 1.0), (1.0, 1.0, -1.0), (1.0, 1.0, 1.0)], [], [(0, 1, 3, 2), (2, 3, 7, 6), (6, 7, 5, 4), (4, 5, 1, 0), (2, 6, 4, 0), (7, 3, 1, 5)])
_uv = me_cube_018.uv_layers.new(name='UVMap')
_uv.uv.foreach_set('vector', [0.375, 0.0, 0.625, 0.0, 0.625, 0.25, 0.375, 0.25, 0.375, 0.25, 0.625, 0.25, 0.625, 0.5, 0.375, 0.5, 0.375, 0.5, 0.625, 0.5, 0.625, 0.75, 0.375, 0.75, 0.375, 0.75, 0.625, 0.75, 0.625, 1.0, 0.375, 1.0, 0.125, 0.5, 0.375, 0.5, 0.375, 0.75, 0.125, 0.75, 0.625, 0.5, 0.875, 0.5, 0.875, 0.75, 0.625, 0.75])
me_cube_018.materials.append(mat_material_022)
me_cube_018.update()
me_cube_019 = bpy.data.meshes.new('Cube.019')
me_cube_019.from_pydata([(-1.0, -1.0, -1.0), (-1.0, -1.0, 1.0), (-1.0, 1.0, -1.0), (-1.0, 1.0, 1.0), (1.0, -1.0, -1.0), (1.0, -1.0, 1.0), (1.0, 1.0, -1.0), (1.0, 1.0, 1.0)], [], [(0, 1, 3, 2), (2, 3, 7, 6), (6, 7, 5, 4), (4, 5, 1, 0), (2, 6, 4, 0), (7, 3, 1, 5)])
_uv = me_cube_019.uv_layers.new(name='UVMap')
_uv.uv.foreach_set('vector', [0.375, 0.0, 0.625, 0.0, 0.625, 0.25, 0.375, 0.25, 0.375, 0.25, 0.625, 0.25, 0.625, 0.5, 0.375, 0.5, 0.375, 0.5, 0.625, 0.5, 0.625, 0.75, 0.375, 0.75, 0.375, 0.75, 0.625, 0.75, 0.625, 1.0, 0.375, 1.0, 0.125, 0.5, 0.375, 0.5, 0.375, 0.75, 0.125, 0.75, 0.625, 0.5, 0.875, 0.5, 0.875, 0.75, 0.625, 0.75])
me_cube_019.materials.append(mat_material_025)
me_cube_019.update()
me_cube_021 = bpy.data.meshes.new('Cube.021')
me_cube_021.from_pydata([(-1.0, -1.0, -1.0), (-1.0, -1.0, 1.0), (-1.0, 1.0, -1.0), (-1.0, 1.0, 1.0), (1.0, -1.0, -1.0), (1.0, -1.0, 1.0), (1.0, 1.0, -1.0), (1.0, 1.0, 1.0)], [], [(0, 1, 3, 2), (2, 3, 7, 6), (6, 7, 5, 4), (4, 5, 1, 0), (2, 6, 4, 0), (7, 3, 1, 5)])
_uv = me_cube_021.uv_layers.new(name='UVMap')
_uv.uv.foreach_set('vector', [0.375, 0.0, 0.625, 0.0, 0.625, 0.25, 0.375, 0.25, 0.375, 0.25, 0.625, 0.25, 0.625, 0.5, 0.375, 0.5, 0.375, 0.5, 0.625, 0.5, 0.625, 0.75, 0.375, 0.75, 0.375, 0.75, 0.625, 0.75, 0.625, 1.0, 0.375, 1.0, 0.125, 0.5, 0.375, 0.5, 0.375, 0.75, 0.125, 0.75, 0.625, 0.5, 0.875, 0.5, 0.875, 0.75, 0.625, 0.75])
me_cube_021.materials.append(mat_material_026)
me_cube_021.update()
me_cube_026 = bpy.data.meshes.new('Cube.026')
me_cube_026.from_pydata([(-1.0, -1.0, -1.0), (-1.0, -1.0, 1.0), (-1.0, 1.0, -1.0), (-1.0, 1.0, 1.0), (1.0, -1.0, -1.0), (1.0, -1.0, 1.0), (1.0, 1.0, -1.0), (1.0, 1.0, 1.0)], [], [(0, 1, 3, 2), (2, 3, 7, 6), (6, 7, 5, 4), (4, 5, 1, 0), (2, 6, 4, 0), (7, 3, 1, 5)])
_uv = me_cube_026.uv_layers.new(name='UVMap')
_uv.uv.foreach_set('vector', [0.375, 0.0, 0.625, 0.0, 0.625, 0.25, 0.375, 0.25, 0.375, 0.25, 0.625, 0.25, 0.625, 0.5, 0.375, 0.5, 0.375, 0.5, 0.625, 0.5, 0.625, 0.75, 0.375, 0.75, 0.375, 0.75, 0.625, 0.75, 0.625, 1.0, 0.375, 1.0, 0.125, 0.5, 0.375, 0.5, 0.375, 0.75, 0.125, 0.75, 0.625, 0.5, 0.875, 0.5, 0.875, 0.75, 0.625, 0.75])
me_cube_026.materials.append(mat_material_027)
me_cube_026.update()
me_cube_027 = bpy.data.meshes.new('Cube.027')
me_cube_027.from_pydata([(-1.0, -1.0, -1.0), (-1.0, -1.0, 1.0), (-1.0, 1.0, -1.0), (-1.0, 1.0, 1.0), (1.0, -1.0, -1.0), (1.0, -1.0, 1.0), (1.0, 1.0, -1.0), (1.0, 1.0, 1.0)], [], [(0, 1, 3, 2), (2, 3, 7, 6), (6, 7, 5, 4), (4, 5, 1, 0), (2, 6, 4, 0), (7, 3, 1, 5)])
_uv = me_cube_027.uv_layers.new(name='UVMap')
_uv.uv.foreach_set('vector', [0.375, 0.0, 0.625, 0.0, 0.625, 0.25, 0.375, 0.25, 0.375, 0.25, 0.625, 0.25, 0.625, 0.5, 0.375, 0.5, 0.375, 0.5, 0.625, 0.5, 0.625, 0.75, 0.375, 0.75, 0.375, 0.75, 0.625, 0.75, 0.625, 1.0, 0.375, 1.0, 0.125, 0.5, 0.375, 0.5, 0.375, 0.75, 0.125, 0.75, 0.625, 0.5, 0.875, 0.5, 0.875, 0.75, 0.625, 0.75])
me_cube_027.materials.append(mat_material_032)
me_cube_027.update()
me_cube_028 = bpy.data.meshes.new('Cube.028')
me_cube_028.from_pydata([(-1.0, -1.0, -1.0), (-1.0, -1.0, 1.0), (-1.0, 1.0, -1.0), (-1.0, 1.0, 1.0), (1.0, -1.0, -1.0), (1.0, -1.0, 1.0), (1.0, 1.0, -1.0), (1.0, 1.0, 1.0)], [], [(0, 1, 3, 2), (2, 3, 7, 6), (6, 7, 5, 4), (4, 5, 1, 0), (2, 6, 4, 0), (7, 3, 1, 5)])
_uv = me_cube_028.uv_layers.new(name='UVMap')
_uv.uv.foreach_set('vector', [0.375, 0.0, 0.625, 0.0, 0.625, 0.25, 0.375, 0.25, 0.375, 0.25, 0.625, 0.25, 0.625, 0.5, 0.375, 0.5, 0.375, 0.5, 0.625, 0.5, 0.625, 0.75, 0.375, 0.75, 0.375, 0.75, 0.625, 0.75, 0.625, 1.0, 0.375, 1.0, 0.125, 0.5, 0.375, 0.5, 0.375, 0.75, 0.125, 0.75, 0.625, 0.5, 0.875, 0.5, 0.875, 0.75, 0.625, 0.75])
me_cube_028.materials.append(mat_material_033)
me_cube_028.update()
me_cube_029 = bpy.data.meshes.new('Cube.029')
me_cube_029.from_pydata([(-1.0, -1.0, -1.0), (-1.0, -1.0, 1.0), (-1.0, 1.0, -1.0), (-1.0, 1.0, 1.0), (1.0, -1.0, -1.0), (1.0, -1.0, 1.0), (1.0, 1.0, -1.0), (1.0, 1.0, 1.0)], [], [(0, 1, 3, 2), (2, 3, 7, 6), (6, 7, 5, 4), (4, 5, 1, 0), (2, 6, 4, 0), (7, 3, 1, 5)])
_uv = me_cube_029.uv_layers.new(name='UVMap')
_uv.uv.foreach_set('vector', [0.375, 0.0, 0.625, 0.0, 0.625, 0.25, 0.375, 0.25, 0.375, 0.25, 0.625, 0.25, 0.625, 0.5, 0.375, 0.5, 0.375, 0.5, 0.625, 0.5, 0.625, 0.75, 0.375, 0.75, 0.375, 0.75, 0.625, 0.75, 0.625, 1.0, 0.375, 1.0, 0.125, 0.5, 0.375, 0.5, 0.375, 0.75, 0.125, 0.75, 0.625, 0.5, 0.875, 0.5, 0.875, 0.75, 0.625, 0.75])
me_cube_029.materials.append(mat_material_034)
me_cube_029.update()
me_cube_030 = bpy.data.meshes.new('Cube.030')
me_cube_030.from_pydata([(-1.0, -1.0, -1.0), (-1.0, -1.0, 1.0), (-1.0, 1.0, -1.0), (-1.0, 1.0, 1.0), (1.0, -1.0, -1.0), (1.0, -1.0, 1.0), (1.0, 1.0, -1.0), (1.0, 1.0, 1.0)], [], [(0, 1, 3, 2), (2, 3, 7, 6), (6, 7, 5, 4), (4, 5, 1, 0), (2, 6, 4, 0), (7, 3, 1, 5)])
_uv = me_cube_030.uv_layers.new(name='UVMap')
_uv.uv.foreach_set('vector', [0.375, 0.0, 0.625, 0.0, 0.625, 0.25, 0.375, 0.25, 0.375, 0.25, 0.625, 0.25, 0.625, 0.5, 0.375, 0.5, 0.375, 0.5, 0.625, 0.5, 0.625, 0.75, 0.375, 0.75, 0.375, 0.75, 0.625, 0.75, 0.625, 1.0, 0.375, 1.0, 0.125, 0.5, 0.375, 0.5, 0.375, 0.75, 0.125, 0.75, 0.625, 0.5, 0.875, 0.5, 0.875, 0.75, 0.625, 0.75])
me_cube_030.materials.append(mat_material_035)
me_cube_030.update()
me_cube_031 = bpy.data.meshes.new('Cube.031')
me_cube_031.from_pydata([(-1.0, -1.0, -1.0), (-1.0, -1.0, 1.0), (-1.0, 1.0, -1.0), (-1.0, 1.0, 1.0), (1.0, -1.0, -1.0), (1.0, -1.0, 1.0), (1.0, 1.0, -1.0), (1.0, 1.0, 1.0)], [], [(0, 1, 3, 2), (2, 3, 7, 6), (6, 7, 5, 4), (4, 5, 1, 0), (2, 6, 4, 0), (7, 3, 1, 5)])
_uv = me_cube_031.uv_layers.new(name='UVMap')
_uv.uv.foreach_set('vector', [0.375, 0.0, 0.625, 0.0, 0.625, 0.25, 0.375, 0.25, 0.375, 0.25, 0.625, 0.25, 0.625, 0.5, 0.375, 0.5, 0.375, 0.5, 0.625, 0.5, 0.625, 0.75, 0.375, 0.75, 0.375, 0.75, 0.625, 0.75, 0.625, 1.0, 0.375, 1.0, 0.125, 0.5, 0.375, 0.5, 0.375, 0.75, 0.125, 0.75, 0.625, 0.5, 0.875, 0.5, 0.875, 0.75, 0.625, 0.75])
me_cube_031.materials.append(mat_material_036)
me_cube_031.update()
me_cube_032 = bpy.data.meshes.new('Cube.032')
me_cube_032.from_pydata([(-1.0, -1.0, -1.0), (-1.0, -1.0, 1.0), (-1.0, 1.0, -1.0), (-1.0, 1.0, 1.0), (1.0, -1.0, -1.0), (1.0, -1.0, 1.0), (1.0, 1.0, -1.0), (1.0, 1.0, 1.0)], [], [(0, 1, 3, 2), (2, 3, 7, 6), (6, 7, 5, 4), (4, 5, 1, 0), (2, 6, 4, 0), (7, 3, 1, 5)])
_uv = me_cube_032.uv_layers.new(name='UVMap')
_uv.uv.foreach_set('vector', [0.375, 0.0, 0.625, 0.0, 0.625, 0.25, 0.375, 0.25, 0.375, 0.25, 0.625, 0.25, 0.625, 0.5, 0.375, 0.5, 0.375, 0.5, 0.625, 0.5, 0.625, 0.75, 0.375, 0.75, 0.375, 0.75, 0.625, 0.75, 0.625, 1.0, 0.375, 1.0, 0.125, 0.5, 0.375, 0.5, 0.375, 0.75, 0.125, 0.75, 0.625, 0.5, 0.875, 0.5, 0.875, 0.75, 0.625, 0.75])
me_cube_032.materials.append(mat_material_039)
me_cube_032.update()
me_cube_033 = bpy.data.meshes.new('Cube.033')
me_cube_033.from_pydata([(-1.0, -1.0, -1.0), (-1.0, -1.0, 1.0), (-1.0, 1.0, -1.0), (-1.0, 1.0, 1.0), (1.0, -1.0, -1.0), (1.0, -1.0, 1.0), (1.0, 1.0, -1.0), (1.0, 1.0, 1.0)], [], [(0, 1, 3, 2), (2, 3, 7, 6), (6, 7, 5, 4), (4, 5, 1, 0), (2, 6, 4, 0), (7, 3, 1, 5)])
_uv = me_cube_033.uv_layers.new(name='UVMap')
_uv.uv.foreach_set('vector', [0.375, 0.0, 0.625, 0.0, 0.625, 0.25, 0.375, 0.25, 0.375, 0.25, 0.625, 0.25, 0.625, 0.5, 0.375, 0.5, 0.375, 0.5, 0.625, 0.5, 0.625, 0.75, 0.375, 0.75, 0.375, 0.75, 0.625, 0.75, 0.625, 1.0, 0.375, 1.0, 0.125, 0.5, 0.375, 0.5, 0.375, 0.75, 0.125, 0.75, 0.625, 0.5, 0.875, 0.5, 0.875, 0.75, 0.625, 0.75])
me_cube_033.materials.append(mat_material_040)
me_cube_033.update()
me_cube_034 = bpy.data.meshes.new('Cube.034')
me_cube_034.from_pydata([(-1.0, -1.0, -1.0), (-1.0, -1.0, 1.0), (-1.0, 1.0, -1.0), (-1.0, 1.0, 1.0), (1.0, -1.0, -1.0), (1.0, -1.0, 1.0), (1.0, 1.0, -1.0), (1.0, 1.0, 1.0)], [], [(0, 1, 3, 2), (2, 3, 7, 6), (6, 7, 5, 4), (4, 5, 1, 0), (2, 6, 4, 0), (7, 3, 1, 5)])
_uv = me_cube_034.uv_layers.new(name='UVMap')
_uv.uv.foreach_set('vector', [0.375, 0.0, 0.625, 0.0, 0.625, 0.25, 0.375, 0.25, 0.375, 0.25, 0.625, 0.25, 0.625, 0.5, 0.375, 0.5, 0.375, 0.5, 0.625, 0.5, 0.625, 0.75, 0.375, 0.75, 0.375, 0.75, 0.625, 0.75, 0.625, 1.0, 0.375, 1.0, 0.125, 0.5, 0.375, 0.5, 0.375, 0.75, 0.125, 0.75, 0.625, 0.5, 0.875, 0.5, 0.875, 0.75, 0.625, 0.75])
me_cube_034.materials.append(mat_material_041)
me_cube_034.update()
me_cube_035 = bpy.data.meshes.new('Cube.035')
me_cube_035.from_pydata([(-1.0, -1.0, -1.0), (-1.0, -1.0, 1.0), (-1.0, 1.0, -1.0), (-1.0, 1.0, 1.0), (1.0, -1.0, -1.0), (1.0, -1.0, 1.0), (1.0, 1.0, -1.0), (1.0, 1.0, 1.0)], [], [(0, 1, 3, 2), (2, 3, 7, 6), (6, 7, 5, 4), (4, 5, 1, 0), (2, 6, 4, 0), (7, 3, 1, 5)])
_uv = me_cube_035.uv_layers.new(name='UVMap')
_uv.uv.foreach_set('vector', [0.375, 0.0, 0.625, 0.0, 0.625, 0.25, 0.375, 0.25, 0.375, 0.25, 0.625, 0.25, 0.625, 0.5, 0.375, 0.5, 0.375, 0.5, 0.625, 0.5, 0.625, 0.75, 0.375, 0.75, 0.375, 0.75, 0.625, 0.75, 0.625, 1.0, 0.375, 1.0, 0.125, 0.5, 0.375, 0.5, 0.375, 0.75, 0.125, 0.75, 0.625, 0.5, 0.875, 0.5, 0.875, 0.75, 0.625, 0.75])
me_cube_035.materials.append(mat_material_042)
me_cube_035.update()
me_cube_036 = bpy.data.meshes.new('Cube.036')
me_cube_036.from_pydata([(-1.0, -1.0, -1.0), (-1.0, -1.0, 1.0), (-1.0, 1.0, -1.0), (-1.0, 1.0, 1.0), (1.0, -1.0, -1.0), (1.0, -1.0, 1.0), (1.0, 1.0, -1.0), (1.0, 1.0, 1.0)], [], [(0, 1, 3, 2), (2, 3, 7, 6), (6, 7, 5, 4), (4, 5, 1, 0), (2, 6, 4, 0), (7, 3, 1, 5)])
_uv = me_cube_036.uv_layers.new(name='UVMap')
_uv.uv.foreach_set('vector', [0.375, 0.0, 0.625, 0.0, 0.625, 0.25, 0.375, 0.25, 0.375, 0.25, 0.625, 0.25, 0.625, 0.5, 0.375, 0.5, 0.375, 0.5, 0.625, 0.5, 0.625, 0.75, 0.375, 0.75, 0.375, 0.75, 0.625, 0.75, 0.625, 1.0, 0.375, 1.0, 0.125, 0.5, 0.375, 0.5, 0.375, 0.75, 0.125, 0.75, 0.625, 0.5, 0.875, 0.5, 0.875, 0.75, 0.625, 0.75])
me_cube_036.materials.append(mat_material_043)
me_cube_036.update()
me_cube_037 = bpy.data.meshes.new('Cube.037')
me_cube_037.from_pydata([(-1.0, -1.0, -1.0), (-1.0, -1.0, 1.0), (-1.0, 1.0, -1.0), (-1.0, 1.0, 1.0), (1.0, -1.0, -1.0), (1.0, -1.0, 1.0), (1.0, 1.0, -1.0), (1.0, 1.0, 1.0)], [], [(0, 1, 3, 2), (2, 3, 7, 6), (6, 7, 5, 4), (4, 5, 1, 0), (2, 6, 4, 0), (7, 3, 1, 5)])
_uv = me_cube_037.uv_layers.new(name='UVMap')
_uv.uv.foreach_set('vector', [0.375, 0.0, 0.625, 0.0, 0.625, 0.25, 0.375, 0.25, 0.375, 0.25, 0.625, 0.25, 0.625, 0.5, 0.375, 0.5, 0.375, 0.5, 0.625, 0.5, 0.625, 0.75, 0.375, 0.75, 0.375, 0.75, 0.625, 0.75, 0.625, 1.0, 0.375, 1.0, 0.125, 0.5, 0.375, 0.5, 0.375, 0.75, 0.125, 0.75, 0.625, 0.5, 0.875, 0.5, 0.875, 0.75, 0.625, 0.75])
me_cube_037.materials.append(mat_material_044)
me_cube_037.update()
me_cube_038 = bpy.data.meshes.new('Cube.038')
me_cube_038.from_pydata([(-1.0, -1.0, -1.0), (-1.0, -1.0, 1.0), (-1.0, 1.0, -1.0), (-1.0, 1.0, 1.0), (1.0, -1.0, -1.0), (1.0, -1.0, 1.0), (1.0, 1.0, -1.0), (1.0, 1.0, 1.0)], [], [(0, 1, 3, 2), (2, 3, 7, 6), (6, 7, 5, 4), (4, 5, 1, 0), (2, 6, 4, 0), (7, 3, 1, 5)])
_uv = me_cube_038.uv_layers.new(name='UVMap')
_uv.uv.foreach_set('vector', [0.375, 0.0, 0.625, 0.0, 0.625, 0.25, 0.375, 0.25, 0.375, 0.25, 0.625, 0.25, 0.625, 0.5, 0.375, 0.5, 0.375, 0.5, 0.625, 0.5, 0.625, 0.75, 0.375, 0.75, 0.375, 0.75, 0.625, 0.75, 0.625, 1.0, 0.375, 1.0, 0.125, 0.5, 0.375, 0.5, 0.375, 0.75, 0.125, 0.75, 0.625, 0.5, 0.875, 0.5, 0.875, 0.75, 0.625, 0.75])
me_cube_038.materials.append(mat_material_045)
me_cube_038.update()
me_cube_039 = bpy.data.meshes.new('Cube.039')
me_cube_039.from_pydata([(-1.0, -1.0, -1.0), (-1.0, -1.0, 1.0), (-1.0, 1.0, -1.0), (-1.0, 1.0, 1.0), (1.0, -1.0, -1.0), (1.0, -1.0, 1.0), (1.0, 1.0, -1.0), (1.0, 1.0, 1.0)], [], [(0, 1, 3, 2), (2, 3, 7, 6), (6, 7, 5, 4), (4, 5, 1, 0), (2, 6, 4, 0), (7, 3, 1, 5)])
_uv = me_cube_039.uv_layers.new(name='UVMap')
_uv.uv.foreach_set('vector', [0.375, 0.0, 0.625, 0.0, 0.625, 0.25, 0.375, 0.25, 0.375, 0.25, 0.625, 0.25, 0.625, 0.5, 0.375, 0.5, 0.375, 0.5, 0.625, 0.5, 0.625, 0.75, 0.375, 0.75, 0.375, 0.75, 0.625, 0.75, 0.625, 1.0, 0.375, 1.0, 0.125, 0.5, 0.375, 0.5, 0.375, 0.75, 0.125, 0.75, 0.625, 0.5, 0.875, 0.5, 0.875, 0.75, 0.625, 0.75])
me_cube_039.materials.append(mat_material_046)
me_cube_039.update()
me_cube_040 = bpy.data.meshes.new('Cube.040')
me_cube_040.from_pydata([(-1.0, -1.0, -1.0), (-1.0, -1.0, 1.0), (-1.0, 1.0, -1.0), (-1.0, 1.0, 1.0), (1.0, -1.0, -1.0), (1.0, -1.0, 1.0), (1.0, 1.0, -1.0), (1.0, 1.0, 1.0)], [], [(0, 1, 3, 2), (2, 3, 7, 6), (6, 7, 5, 4), (4, 5, 1, 0), (2, 6, 4, 0), (7, 3, 1, 5)])
_uv = me_cube_040.uv_layers.new(name='UVMap')
_uv.uv.foreach_set('vector', [0.375, 0.0, 0.625, 0.0, 0.625, 0.25, 0.375, 0.25, 0.375, 0.25, 0.625, 0.25, 0.625, 0.5, 0.375, 0.5, 0.375, 0.5, 0.625, 0.5, 0.625, 0.75, 0.375, 0.75, 0.375, 0.75, 0.625, 0.75, 0.625, 1.0, 0.375, 1.0, 0.125, 0.5, 0.375, 0.5, 0.375, 0.75, 0.125, 0.75, 0.625, 0.5, 0.875, 0.5, 0.875, 0.75, 0.625, 0.75])
me_cube_040.materials.append(mat_material_047)
me_cube_040.update()
me_cube_041 = bpy.data.meshes.new('Cube.041')
me_cube_041.from_pydata([(-1.0, -1.0, -1.0), (-1.0, -1.0, 1.0), (-1.0, 1.0, -1.0), (-1.0, 1.0, 1.0), (1.0, -1.0, -1.0), (1.0, -1.0, 1.0), (1.0, 1.0, -1.0), (1.0, 1.0, 1.0)], [], [(0, 1, 3, 2), (2, 3, 7, 6), (6, 7, 5, 4), (4, 5, 1, 0), (2, 6, 4, 0), (7, 3, 1, 5)])
_uv = me_cube_041.uv_layers.new(name='UVMap')
_uv.uv.foreach_set('vector', [0.375, 0.0, 0.625, 0.0, 0.625, 0.25, 0.375, 0.25, 0.375, 0.25, 0.625, 0.25, 0.625, 0.5, 0.375, 0.5, 0.375, 0.5, 0.625, 0.5, 0.625, 0.75, 0.375, 0.75, 0.375, 0.75, 0.625, 0.75, 0.625, 1.0, 0.375, 1.0, 0.125, 0.5, 0.375, 0.5, 0.375, 0.75, 0.125, 0.75, 0.625, 0.5, 0.875, 0.5, 0.875, 0.75, 0.625, 0.75])
me_cube_041.materials.append(mat_material_048)
me_cube_041.update()
me_cube_042 = bpy.data.meshes.new('Cube.042')
me_cube_042.from_pydata([(-1.0, -1.0, -1.0), (-1.0, -1.0, 1.0), (-1.0, 1.0, -1.0), (-1.0, 1.0, 1.0), (1.0, -1.0, -1.0), (1.0, -1.0, 1.0), (1.0, 1.0, -1.0), (1.0, 1.0, 1.0)], [], [(0, 1, 3, 2), (2, 3, 7, 6), (6, 7, 5, 4), (4, 5, 1, 0), (2, 6, 4, 0), (7, 3, 1, 5)])
_uv = me_cube_042.uv_layers.new(name='UVMap')
_uv.uv.foreach_set('vector', [0.375, 0.0, 0.625, 0.0, 0.625, 0.25, 0.375, 0.25, 0.375, 0.25, 0.625, 0.25, 0.625, 0.5, 0.375, 0.5, 0.375, 0.5, 0.625, 0.5, 0.625, 0.75, 0.375, 0.75, 0.375, 0.75, 0.625, 0.75, 0.625, 1.0, 0.375, 1.0, 0.125, 0.5, 0.375, 0.5, 0.375, 0.75, 0.125, 0.75, 0.625, 0.5, 0.875, 0.5, 0.875, 0.75, 0.625, 0.75])
me_cube_042.materials.append(mat_material_049)
me_cube_042.update()
me_cube_043 = bpy.data.meshes.new('Cube.043')
me_cube_043.from_pydata([(-1.0, -1.0, -1.0), (-1.0, -1.0, 1.0), (-1.0, 1.0, -1.0), (-1.0, 1.0, 1.0), (1.0, -1.0, -1.0), (1.0, -1.0, 1.0), (1.0, 1.0, -1.0), (1.0, 1.0, 1.0)], [], [(0, 1, 3, 2), (2, 3, 7, 6), (6, 7, 5, 4), (4, 5, 1, 0), (2, 6, 4, 0), (7, 3, 1, 5)])
_uv = me_cube_043.uv_layers.new(name='UVMap')
_uv.uv.foreach_set('vector', [0.375, 0.0, 0.625, 0.0, 0.625, 0.25, 0.375, 0.25, 0.375, 0.25, 0.625, 0.25, 0.625, 0.5, 0.375, 0.5, 0.375, 0.5, 0.625, 0.5, 0.625, 0.75, 0.375, 0.75, 0.375, 0.75, 0.625, 0.75, 0.625, 1.0, 0.375, 1.0, 0.125, 0.5, 0.375, 0.5, 0.375, 0.75, 0.125, 0.75, 0.625, 0.5, 0.875, 0.5, 0.875, 0.75, 0.625, 0.75])
me_cube_043.materials.append(mat_material_050)
me_cube_043.update()
me_cube_044 = bpy.data.meshes.new('Cube.044')
me_cube_044.from_pydata([(-1.0, -1.0, -1.0), (-1.0, -1.0, 1.0), (-1.0, 1.0, -1.0), (-1.0, 1.0, 1.0), (1.0, -1.0, -1.0), (1.0, -1.0, 1.0), (1.0, 1.0, -1.0), (1.0, 1.0, 1.0)], [], [(0, 1, 3, 2), (2, 3, 7, 6), (6, 7, 5, 4), (4, 5, 1, 0), (2, 6, 4, 0), (7, 3, 1, 5)])
_uv = me_cube_044.uv_layers.new(name='UVMap')
_uv.uv.foreach_set('vector', [0.375, 0.0, 0.625, 0.0, 0.625, 0.25, 0.375, 0.25, 0.375, 0.25, 0.625, 0.25, 0.625, 0.5, 0.375, 0.5, 0.375, 0.5, 0.625, 0.5, 0.625, 0.75, 0.375, 0.75, 0.375, 0.75, 0.625, 0.75, 0.625, 1.0, 0.375, 1.0, 0.125, 0.5, 0.375, 0.5, 0.375, 0.75, 0.125, 0.75, 0.625, 0.5, 0.875, 0.5, 0.875, 0.75, 0.625, 0.75])
me_cube_044.materials.append(mat_material_051)
me_cube_044.update()
me_cube_045 = bpy.data.meshes.new('Cube.045')
me_cube_045.from_pydata([(-1.0, -1.0, -1.0), (-1.0, -1.0, 1.0), (-1.0, 1.0, -1.0), (-1.0, 1.0, 1.0), (1.0, -1.0, -1.0), (1.0, -1.0, 1.0), (1.0, 1.0, -1.0), (1.0, 1.0, 1.0)], [], [(0, 1, 3, 2), (2, 3, 7, 6), (6, 7, 5, 4), (4, 5, 1, 0), (2, 6, 4, 0), (7, 3, 1, 5)])
_uv = me_cube_045.uv_layers.new(name='UVMap')
_uv.uv.foreach_set('vector', [0.375, 0.0, 0.625, 0.0, 0.625, 0.25, 0.375, 0.25, 0.375, 0.25, 0.625, 0.25, 0.625, 0.5, 0.375, 0.5, 0.375, 0.5, 0.625, 0.5, 0.625, 0.75, 0.375, 0.75, 0.375, 0.75, 0.625, 0.75, 0.625, 1.0, 0.375, 1.0, 0.125, 0.5, 0.375, 0.5, 0.375, 0.75, 0.125, 0.75, 0.625, 0.5, 0.875, 0.5, 0.875, 0.75, 0.625, 0.75])
me_cube_045.materials.append(mat_material_052)
me_cube_045.update()
me_cube_046 = bpy.data.meshes.new('Cube.046')
me_cube_046.from_pydata([(-1.0, -1.0, -1.0), (-1.0, -1.0, 1.0), (-1.0, 1.0, -1.0), (-1.0, 1.0, 1.0), (1.0, -1.0, -1.0), (1.0, -1.0, 1.0), (1.0, 1.0, -1.0), (1.0, 1.0, 1.0)], [], [(0, 1, 3, 2), (2, 3, 7, 6), (6, 7, 5, 4), (4, 5, 1, 0), (2, 6, 4, 0), (7, 3, 1, 5)])
_uv = me_cube_046.uv_layers.new(name='UVMap')
_uv.uv.foreach_set('vector', [0.375, 0.0, 0.625, 0.0, 0.625, 0.25, 0.375, 0.25, 0.375, 0.25, 0.625, 0.25, 0.625, 0.5, 0.375, 0.5, 0.375, 0.5, 0.625, 0.5, 0.625, 0.75, 0.375, 0.75, 0.375, 0.75, 0.625, 0.75, 0.625, 1.0, 0.375, 1.0, 0.125, 0.5, 0.375, 0.5, 0.375, 0.75, 0.125, 0.75, 0.625, 0.5, 0.875, 0.5, 0.875, 0.75, 0.625, 0.75])
me_cube_046.materials.append(mat_material_053)
me_cube_046.update()
me_cube_047 = bpy.data.meshes.new('Cube.047')
me_cube_047.from_pydata([(-1.0, -1.0, -1.0), (-1.0, -1.0, 1.0), (-1.0, 1.0, -1.0), (-1.0, 1.0, 1.0), (1.0, -1.0, -1.0), (1.0, -1.0, 1.0), (1.0, 1.0, -1.0), (1.0, 1.0, 1.0)], [], [(0, 1, 3, 2), (2, 3, 7, 6), (6, 7, 5, 4), (4, 5, 1, 0), (2, 6, 4, 0), (7, 3, 1, 5)])
_uv = me_cube_047.uv_layers.new(name='UVMap')
_uv.uv.foreach_set('vector', [0.375, 0.0, 0.625, 0.0, 0.625, 0.25, 0.375, 0.25, 0.375, 0.25, 0.625, 0.25, 0.625, 0.5, 0.375, 0.5, 0.375, 0.5, 0.625, 0.5, 0.625, 0.75, 0.375, 0.75, 0.375, 0.75, 0.625, 0.75, 0.625, 1.0, 0.375, 1.0, 0.125, 0.5, 0.375, 0.5, 0.375, 0.75, 0.125, 0.75, 0.625, 0.5, 0.875, 0.5, 0.875, 0.75, 0.625, 0.75])
me_cube_047.materials.append(mat_material_054)
me_cube_047.update()
me_cube_048 = bpy.data.meshes.new('Cube.048')
me_cube_048.from_pydata([(-1.0, -1.0, -1.0), (-1.0, -1.0, 1.0), (-1.0, 1.0, -1.0), (-1.0, 1.0, 1.0), (1.0, -1.0, -1.0), (1.0, -1.0, 1.0), (1.0, 1.0, -1.0), (1.0, 1.0, 1.0)], [], [(0, 1, 3, 2), (2, 3, 7, 6), (6, 7, 5, 4), (4, 5, 1, 0), (2, 6, 4, 0), (7, 3, 1, 5)])
_uv = me_cube_048.uv_layers.new(name='UVMap')
_uv.uv.foreach_set('vector', [0.375, 0.0, 0.625, 0.0, 0.625, 0.25, 0.375, 0.25, 0.375, 0.25, 0.625, 0.25, 0.625, 0.5, 0.375, 0.5, 0.375, 0.5, 0.625, 0.5, 0.625, 0.75, 0.375, 0.75, 0.375, 0.75, 0.625, 0.75, 0.625, 1.0, 0.375, 1.0, 0.125, 0.5, 0.375, 0.5, 0.375, 0.75, 0.125, 0.75, 0.625, 0.5, 0.875, 0.5, 0.875, 0.75, 0.625, 0.75])
me_cube_048.materials.append(mat_material_055)
me_cube_048.update()
me_cube_049 = bpy.data.meshes.new('Cube.049')
me_cube_049.from_pydata([(-1.0, -1.0, -1.0), (-1.0, -1.0, 1.0), (-1.0, 1.0, -1.0), (-1.0, 1.0, 1.0), (1.0, -1.0, -1.0), (1.0, -1.0, 1.0), (1.0, 1.0, -1.0), (1.0, 1.0, 1.0)], [], [(0, 1, 3, 2), (2, 3, 7, 6), (6, 7, 5, 4), (4, 5, 1, 0), (2, 6, 4, 0), (7, 3, 1, 5)])
_uv = me_cube_049.uv_layers.new(name='UVMap')
_uv.uv.foreach_set('vector', [0.375, 0.0, 0.625, 0.0, 0.625, 0.25, 0.375, 0.25, 0.375, 0.25, 0.625, 0.25, 0.625, 0.5, 0.375, 0.5, 0.375, 0.5, 0.625, 0.5, 0.625, 0.75, 0.375, 0.75, 0.375, 0.75, 0.625, 0.75, 0.625, 1.0, 0.375, 1.0, 0.125, 0.5, 0.375, 0.5, 0.375, 0.75, 0.125, 0.75, 0.625, 0.5, 0.875, 0.5, 0.875, 0.75, 0.625, 0.75])
me_cube_049.materials.append(mat_material_056)
me_cube_049.update()
me_cube_050 = bpy.data.meshes.new('Cube.050')
me_cube_050.from_pydata([(-1.0, -1.0, -1.0), (-1.0, -1.0, 1.0), (-1.0, 1.0, -1.0), (-1.0, 1.0, 1.0), (1.0, -1.0, -1.0), (1.0, -1.0, 1.0), (1.0, 1.0, -1.0), (1.0, 1.0, 1.0)], [], [(0, 1, 3, 2), (2, 3, 7, 6), (6, 7, 5, 4), (4, 5, 1, 0), (2, 6, 4, 0), (7, 3, 1, 5)])
_uv = me_cube_050.uv_layers.new(name='UVMap')
_uv.uv.foreach_set('vector', [0.375, 0.0, 0.625, 0.0, 0.625, 0.25, 0.375, 0.25, 0.375, 0.25, 0.625, 0.25, 0.625, 0.5, 0.375, 0.5, 0.375, 0.5, 0.625, 0.5, 0.625, 0.75, 0.375, 0.75, 0.375, 0.75, 0.625, 0.75, 0.625, 1.0, 0.375, 1.0, 0.125, 0.5, 0.375, 0.5, 0.375, 0.75, 0.125, 0.75, 0.625, 0.5, 0.875, 0.5, 0.875, 0.75, 0.625, 0.75])
me_cube_050.materials.append(mat_material_057)
me_cube_050.update()
me_cube_051 = bpy.data.meshes.new('Cube.051')
me_cube_051.from_pydata([(-1.0, -1.0, -1.0), (-1.0, -1.0, 1.0), (-1.0, 1.0, -1.0), (-1.0, 1.0, 1.0), (1.0, -1.0, -1.0), (1.0, -1.0, 1.0), (1.0, 1.0, -1.0), (1.0, 1.0, 1.0)], [], [(0, 1, 3, 2), (2, 3, 7, 6), (6, 7, 5, 4), (4, 5, 1, 0), (2, 6, 4, 0), (7, 3, 1, 5)])
_uv = me_cube_051.uv_layers.new(name='UVMap')
_uv.uv.foreach_set('vector', [0.375, 0.0, 0.625, 0.0, 0.625, 0.25, 0.375, 0.25, 0.375, 0.25, 0.625, 0.25, 0.625, 0.5, 0.375, 0.5, 0.375, 0.5, 0.625, 0.5, 0.625, 0.75, 0.375, 0.75, 0.375, 0.75, 0.625, 0.75, 0.625, 1.0, 0.375, 1.0, 0.125, 0.5, 0.375, 0.5, 0.375, 0.75, 0.125, 0.75, 0.625, 0.5, 0.875, 0.5, 0.875, 0.75, 0.625, 0.75])
me_cube_051.materials.append(mat_material_058)
me_cube_051.update()
me_cube_052 = bpy.data.meshes.new('Cube.052')
me_cube_052.from_pydata([(-1.0, -1.0, -1.0), (-1.0, -1.0, 1.0), (-1.0, 1.0, -1.0), (-1.0, 1.0, 1.0), (1.0, -1.0, -1.0), (1.0, -1.0, 1.0), (1.0, 1.0, -1.0), (1.0, 1.0, 1.0)], [], [(0, 1, 3, 2), (2, 3, 7, 6), (6, 7, 5, 4), (4, 5, 1, 0), (2, 6, 4, 0), (7, 3, 1, 5)])
_uv = me_cube_052.uv_layers.new(name='UVMap')
_uv.uv.foreach_set('vector', [0.375, 0.0, 0.625, 0.0, 0.625, 0.25, 0.375, 0.25, 0.375, 0.25, 0.625, 0.25, 0.625, 0.5, 0.375, 0.5, 0.375, 0.5, 0.625, 0.5, 0.625, 0.75, 0.375, 0.75, 0.375, 0.75, 0.625, 0.75, 0.625, 1.0, 0.375, 1.0, 0.125, 0.5, 0.375, 0.5, 0.375, 0.75, 0.125, 0.75, 0.625, 0.5, 0.875, 0.5, 0.875, 0.75, 0.625, 0.75])
me_cube_052.materials.append(mat_material_059)
me_cube_052.update()
me_cube_053 = bpy.data.meshes.new('Cube.053')
me_cube_053.from_pydata([(-1.0, -1.0, -1.0), (-1.0, -1.0, 1.0), (-1.0, 1.0, -1.0), (-1.0, 1.0, 1.0), (1.0, -1.0, -1.0), (1.0, -1.0, 1.0), (1.0, 1.0, -1.0), (1.0, 1.0, 1.0)], [], [(0, 1, 3, 2), (2, 3, 7, 6), (6, 7, 5, 4), (4, 5, 1, 0), (2, 6, 4, 0), (7, 3, 1, 5)])
_uv = me_cube_053.uv_layers.new(name='UVMap')
_uv.uv.foreach_set('vector', [0.375, 0.0, 0.625, 0.0, 0.625, 0.25, 0.375, 0.25, 0.375, 0.25, 0.625, 0.25, 0.625, 0.5, 0.375, 0.5, 0.375, 0.5, 0.625, 0.5, 0.625, 0.75, 0.375, 0.75, 0.375, 0.75, 0.625, 0.75, 0.625, 1.0, 0.375, 1.0, 0.125, 0.5, 0.375, 0.5, 0.375, 0.75, 0.125, 0.75, 0.625, 0.5, 0.875, 0.5, 0.875, 0.75, 0.625, 0.75])
me_cube_053.materials.append(mat_material_060)
me_cube_053.update()

# ---- curves / text
txt_text = bpy.data.curves.new('Text', 'FONT')
txt_text.dimensions = '2D'
txt_text.body = 'ФФФФФA'
txt_text.materials.append(mat_material_001)
txt_text.bevel_profile.use_clip = True
txt_text.extrude = 0.002
txt_text_010 = bpy.data.curves.new('Text.010', 'FONT')
txt_text_010.dimensions = '2D'
txt_text_010.body = '0,075'
txt_text_010.materials.append(mat_material_067)
txt_text_012 = bpy.data.curves.new('Text.012', 'FONT')
txt_text_012.dimensions = '2D'
txt_text_012.body = '0,1'
txt_text_012.materials.append(mat_material_069)
txt_text_001 = bpy.data.curves.new('Text.001', 'FONT')
txt_text_001.dimensions = '2D'
txt_text_001.body = '0'
txt_text_001.materials.append(mat_material_004)
txt_text_004 = bpy.data.curves.new('Text.004', 'FONT')
txt_text_004.dimensions = '2D'
txt_text_004.body = '0,025'
txt_text_004.materials.append(mat_material_017)
txt_text_005 = bpy.data.curves.new('Text.005', 'FONT')
txt_text_005.dimensions = '2D'
txt_text_005.body = '0,05'
txt_text_005.materials.append(mat_material_018)
txt_text_002 = bpy.data.curves.new('Text.002', 'FONT')
txt_text_002.dimensions = '2D'
txt_text_002.body = '0,1'
txt_text_002.materials.append(mat_material_061)
txt_text_006 = bpy.data.curves.new('Text.006', 'FONT')
txt_text_006.dimensions = '2D'
txt_text_006.body = '0,075'
txt_text_006.materials.append(mat_material_062)
txt_text_007 = bpy.data.curves.new('Text.007', 'FONT')
txt_text_007.dimensions = '2D'
txt_text_007.body = '0,05'
txt_text_007.materials.append(mat_material_063)
txt_text_009 = bpy.data.curves.new('Text.009', 'FONT')
txt_text_009.dimensions = '2D'
txt_text_009.body = '0,025'
txt_text_009.materials.append(mat_material_064)

# ---- objects
ob_cube = bpy.data.objects.new('Cube', me_cube)
ob_light = bpy.data.objects.new('Light', light_light)
ob_camera = bpy.data.objects.new('Camera', cam_camera)
ob_cube_001 = bpy.data.objects.new('Cube.001', me_cube_001)
ob_cube_002 = bpy.data.objects.new('Cube.002', me_cube_002)
ob_cube_004 = bpy.data.objects.new('Cube.004', me_cube_001)
ob_cube_005 = bpy.data.objects.new('Cube.005', me_cube_001)
ob_cone = bpy.data.objects.new('Cone', me_cone)
ob_cylinder = bpy.data.objects.new('Cylinder', me_cylinder)
ob_cube_006 = bpy.data.objects.new('Cube.006', me_cube_003)
ob_sun = bpy.data.objects.new('Sun', light_sun)
ob_text = bpy.data.objects.new('Text', txt_text)
ob_text_001 = bpy.data.objects.new('Text.001', txt_text_010)
ob_text_003 = bpy.data.objects.new('Text.003', txt_text_012)
ob_text_004 = bpy.data.objects.new('Text.004', txt_text_001)
ob_text_006 = bpy.data.objects.new('Text.006', txt_text_004)
ob_text_002 = bpy.data.objects.new('Text.002', txt_text_005)
ob_cube_008 = bpy.data.objects.new('Cube.008', me_cube_012)
ob_cube_060 = bpy.data.objects.new('Cube.060', me_cube_104)
ob_cube_063 = bpy.data.objects.new('Cube.063', me_cube_107)
ob_cube_065 = bpy.data.objects.new('Cube.065', me_cube_109)
ob_cube_003 = bpy.data.objects.new('Cube.003', me_cube_006)
ob_cube_007 = bpy.data.objects.new('Cube.007', me_cube_009)
ob_cube_015 = bpy.data.objects.new('Cube.015', me_cube_010)
ob_cube_016 = bpy.data.objects.new('Cube.016', me_cube_011)
ob_cube_017 = bpy.data.objects.new('Cube.017', me_cube_013)
ob_cube_019 = bpy.data.objects.new('Cube.019', me_cube_014)
ob_cube_020 = bpy.data.objects.new('Cube.020', me_cube_015)
ob_cube_021 = bpy.data.objects.new('Cube.021', me_cube_018)
ob_cube_022 = bpy.data.objects.new('Cube.022', me_cube_019)
ob_cube_023 = bpy.data.objects.new('Cube.023', me_cube_021)
ob_cube_024 = bpy.data.objects.new('Cube.024', me_cube_026)
ob_cube_025 = bpy.data.objects.new('Cube.025', me_cube_027)
ob_cube_026 = bpy.data.objects.new('Cube.026', me_cube_028)
ob_cube_027 = bpy.data.objects.new('Cube.027', me_cube_029)
ob_cube_028 = bpy.data.objects.new('Cube.028', me_cube_030)
ob_cube_029 = bpy.data.objects.new('Cube.029', me_cube_031)
ob_cube_030 = bpy.data.objects.new('Cube.030', me_cube_032)
ob_cube_009 = bpy.data.objects.new('Cube.009', me_cube_033)
ob_cube_011 = bpy.data.objects.new('Cube.011', me_cube_034)
ob_cube_012 = bpy.data.objects.new('Cube.012', me_cube_035)
ob_cube_013 = bpy.data.objects.new('Cube.013', me_cube_036)
ob_cube_014 = bpy.data.objects.new('Cube.014', me_cube_037)
ob_cube_018 = bpy.data.objects.new('Cube.018', me_cube_038)
ob_cube_031 = bpy.data.objects.new('Cube.031', me_cube_039)
ob_cube_032 = bpy.data.objects.new('Cube.032', me_cube_040)
ob_cube_033 = bpy.data.objects.new('Cube.033', me_cube_041)
ob_cube_034 = bpy.data.objects.new('Cube.034', me_cube_042)
ob_cube_035 = bpy.data.objects.new('Cube.035', me_cube_043)
ob_cube_036 = bpy.data.objects.new('Cube.036', me_cube_044)
ob_cube_037 = bpy.data.objects.new('Cube.037', me_cube_045)
ob_cube_038 = bpy.data.objects.new('Cube.038', me_cube_046)
ob_cube_039 = bpy.data.objects.new('Cube.039', me_cube_047)
ob_cube_040 = bpy.data.objects.new('Cube.040', me_cube_048)
ob_cube_041 = bpy.data.objects.new('Cube.041', me_cube_049)
ob_cube_042 = bpy.data.objects.new('Cube.042', me_cube_050)
ob_cube_043 = bpy.data.objects.new('Cube.043', me_cube_051)
ob_cube_044 = bpy.data.objects.new('Cube.044', me_cube_052)
ob_cube_045 = bpy.data.objects.new('Cube.045', me_cube_053)
ob_text_008 = bpy.data.objects.new('Text.008', txt_text_002)
ob_text_005 = bpy.data.objects.new('Text.005', txt_text_006)
ob_text_009 = bpy.data.objects.new('Text.009', txt_text_007)
ob_text_007 = bpy.data.objects.new('Text.007', txt_text_009)

# ---- transforms, parenting, visibility, modifiers, constraints
ob_cube.location = (0.07, 0.0, 0.0)
ob_cube.scale = (0.01075, 1.0, 1.0)
ob_cube.lock_rotations_4d = False
ob_cube.empty_display_type = 'ARROWS'
ob_cube.lineart.crease_threshold = 0.0
ob_light.location = (-5.609, -6.628, 4.761)
ob_light.rotation_euler = (0.2864, -0.2786, 0.8541)
ob_light.scale = (2.424, 2.798, 4.308)
ob_light.lock_rotations_4d = False
ob_light.empty_display_type = 'ARROWS'
ob_light.color = (0.0, 0.0, 0.0, 0.0)
ob_light.lineart.crease_threshold = 0.0
ob_camera.location = (7.359, -6.926, 4.958)
ob_camera.rotation_euler = (1.109, 0.0, 0.8149)
ob_camera.lock_rotations_4d = False
ob_camera.empty_display_type = 'ARROWS'
ob_camera.color = (0.0, 0.0, 0.0, 0.0)
ob_camera.display_type = 'WIRE'
ob_camera.lineart.crease_threshold = 0.0
ob_cube_001.location = (-0.05, -0.95, 0.0)
ob_cube_001.scale = (-0.13, 0.05, 1.0)
ob_cube_001.lock_location = (True, True, True)
ob_cube_002.location = (-0.05, 0.95, 0.0)
ob_cube_002.scale = (-0.13, 0.05, 1.0)
ob_cube_004.location = (-0.05, 0.0, 0.95)
ob_cube_004.rotation_euler = (1.571, 0.0, 0.0)
ob_cube_004.scale = (-0.13, 0.05, 1.0)
ob_cube_004.lock_location = (True, True, False)
ob_cube_005.location = (-0.05, 0.0, -0.95)
ob_cube_005.rotation_euler = (1.571, 0.0, 0.0)
ob_cube_005.scale = (-0.13, 0.05, 1.0)
ob_cube_005.lock_location = (True, True, True)
ob_cone.location = (-0.005431, 0.0, -0.2721)
ob_cone.scale = (-0.01722, 0.04527, 0.6208)
ob_cylinder.location = (0.0005325, 0.0, -0.9011)
ob_cylinder.rotation_euler = (0.0, 1.571, 0.0)
ob_cylinder.scale = (0.06, 0.06, 0.03783)
ob_cube_006.location = (-0.1478, -0.007054, 0.0)
ob_cube_006.scale = (0.01269, 0.8992, 0.8977)
ob_sun.location = (-3.003, -2.819, 3.944)
ob_sun.rotation_euler = (0.6954, -0.4615, -0.3734)
ob_text.location = (0.05367, 0.07116, -0.3121)
ob_text.rotation_euler = (-1.571, -3.142, 1.571)
ob_text.scale = (0.2247, 0.6119, 5.044)
ob_text_001.location = (0.04967, 0.7978, 0.1794)
ob_text_001.rotation_euler = (1.571, 0.0, -1.571)
ob_text_001.scale = (0.09, 0.14, 2.51)
ob_text_003.location = (0.04967, 0.8502, -0.1746)
ob_text_003.rotation_euler = (1.571, 0.0, -1.571)
ob_text_003.scale = (0.09, 0.14, 2.51)
ob_text_004.location = (0.04967, 0.02718, 0.4388)
ob_text_004.rotation_euler = (1.571, 0.0, -1.571)
ob_text_004.scale = (0.09, 0.14, 2.51)
ob_text_006.location = (0.04967, 0.3164, 0.4163)
ob_text_006.rotation_euler = (1.571, 0.0, -1.571)
ob_text_006.scale = (0.09, 0.14, 2.51)
ob_text_002.location = (0.04967, -0.4194, 0.3359)
ob_text_002.rotation_euler = (1.571, 0.0, -1.571)
ob_text_002.scale = (0.09, 0.14, 2.51)
ob_cube_008.location = (0.05804, 0.2305, 0.311)
ob_cube_008.rotation_euler = (-0.1963, 0.0, 0.0)
ob_cube_008.scale = (-0.003741, -0.003494, 0.07623)
ob_cube_060.location = (0.05658, 0.08969, 0.2938)
ob_cube_060.rotation_euler = (-0.07854, -0.0, 0.0)
ob_cube_060.scale = (-0.003741, -0.003494, 0.0349)
ob_cube_063.location = (0.07, 0.00082, 0.0)
ob_cube_063.scale = (0.01075, 1.0, 1.0)
ob_cube_063.lock_rotations_4d = False
ob_cube_063.empty_display_type = 'ARROWS'
ob_cube_063.lineart.crease_threshold = 0.0
ob_cube_065.location = (0.05546, 0.7626, -0.04647)
ob_cube_065.rotation_euler = (-0.7854, -0.0, 0.0)
ob_cube_065.scale = (-0.003741, 0.003494, 0.07623)
ob_cube_003.location = (0.05804, 0.4434, 0.225)
ob_cube_003.rotation_euler = (-0.3927, 0.0, 0.0)
ob_cube_003.scale = (-0.003741, -0.003494, 0.07623)
ob_cube_007.location = (0.05804, 0.6225, 0.1037)
ob_cube_007.rotation_euler = (-0.589, 0.0, 0.0)
ob_cube_007.scale = (-0.003741, -0.003494, 0.07623)
ob_cube_015.location = (0.05658, 0.04597, 0.2985)
ob_cube_015.rotation_euler = (-0.03927, -0.0, 0.0)
ob_cube_015.scale = (-0.003741, -0.003494, 0.0349)
ob_cube_016.location = (0.05658, 0.1334, 0.2887)
ob_cube_016.rotation_euler = (-0.1004, -0.0, 0.0)
ob_cube_016.scale = (-0.003741, -0.003494, 0.0349)
ob_cube_017.location = (0.05658, 0.1785, 0.2835)
ob_cube_017.rotation_euler = (-0.1571, -0.0, 0.0)
ob_cube_017.scale = (-0.003741, -0.003494, 0.0349)
ob_cube_019.location = (0.05658, 0.3088, 0.2427)
ob_cube_019.rotation_euler = (-0.2749, -0.0, 0.0)
ob_cube_019.scale = (-0.003741, -0.003494, 0.0349)
ob_cube_020.location = (0.05658, 0.3909, 0.2081)
ob_cube_020.rotation_euler = (-0.3534, -0.0, 0.0)
ob_cube_020.scale = (-0.003741, -0.003494, 0.0349)
ob_cube_021.location = (0.05658, 0.3512, 0.228)
ob_cube_021.rotation_euler = (-0.3142, -0.0, 0.0)
ob_cube_021.scale = (-0.003741, -0.003494, 0.0349)
ob_cube_022.location = (0.05658, 0.2685, 0.2556)
ob_cube_022.rotation_euler = (-0.2356, -0.0, 0.0)
ob_cube_022.scale = (-0.003741, -0.003494, 0.0349)
ob_cube_023.location = (0.05658, 0.4608, 0.1692)
ob_cube_023.rotation_euler = (-0.432, 2.371e-19, -5.262e-20)
ob_cube_023.scale = (-0.003741, -0.003494, 0.0349)
ob_cube_024.location = (0.05658, 0.5356, 0.1243)
ob_cube_024.rotation_euler = (-0.5105, 2.371e-19, -5.262e-20)
ob_cube_024.scale = (-0.003741, -0.003494, 0.0349)
ob_cube_025.location = (0.05658, 0.57, 0.09629)
ob_cube_025.rotation_euler = (-0.5498, 2.371e-19, -5.262e-20)
ob_cube_025.scale = (-0.003741, -0.003494, 0.0349)
ob_cube_026.location = (0.05658, 0.4973, 0.1479)
ob_cube_026.rotation_euler = (-0.4712, 2.371e-19, -5.262e-20)
ob_cube_026.scale = (-0.003741, -0.003494, 0.0349)
ob_cube_027.location = (0.05658, 0.6225, 0.04833)
ob_cube_027.rotation_euler = (-0.6283, -0.0, 0.0)
ob_cube_027.scale = (-0.003741, -0.003494, 0.0349)
ob_cube_028.location = (0.05658, 0.6858, -0.01001)
ob_cube_028.rotation_euler = (-0.7069, -0.0, 0.0)
ob_cube_028.scale = (-0.003741, -0.003494, 0.0349)
ob_cube_029.location = (0.05658, 0.7109, -0.04421)
ob_cube_029.rotation_euler = (-0.7461, -0.0, 0.0)
ob_cube_029.scale = (-0.003741, -0.003494, 0.0349)
ob_cube_030.location = (0.05658, 0.6551, 0.02136)
ob_cube_030.rotation_euler = (-0.6676, -0.0, 0.0)
ob_cube_030.scale = (-0.003741, -0.003494, 0.0349)
ob_cube_009.location = (0.05546, -0.7621, -0.04647)
ob_cube_009.rotation_euler = (0.7854, -0.0, 0.0)
ob_cube_009.scale = (-0.003741, -0.003494, 0.07623)
ob_cube_011.location = (0.05658, -0.08917, 0.2938)
ob_cube_011.rotation_euler = (0.07854, -0.0, 0.0)
ob_cube_011.scale = (-0.003741, 0.003494, 0.0349)
ob_cube_012.location = (0.05658, -0.6546, 0.02136)
ob_cube_012.rotation_euler = (0.6676, -0.0, 0.0)
ob_cube_012.scale = (-0.003741, 0.003494, 0.0349)
ob_cube_013.location = (0.05658, -0.7104, -0.04421)
ob_cube_013.rotation_euler = (0.7461, -0.0, 0.0)
ob_cube_013.scale = (-0.003741, 0.003494, 0.0349)
ob_cube_014.location = (0.05658, -0.6852, -0.01001)
ob_cube_014.rotation_euler = (0.7069, -0.0, 0.0)
ob_cube_014.scale = (-0.003741, 0.003494, 0.0349)
ob_cube_018.location = (0.05658, -0.622, 0.04833)
ob_cube_018.rotation_euler = (0.6283, -0.0, 0.0)
ob_cube_018.scale = (-0.003741, 0.003494, 0.0349)
ob_cube_031.location = (0.05658, -0.4968, 0.1479)
ob_cube_031.rotation_euler = (0.4712, 2.371e-19, 5.262e-20)
ob_cube_031.scale = (-0.003741, 0.003494, 0.0349)
ob_cube_032.location = (0.05658, -0.5695, 0.09629)
ob_cube_032.rotation_euler = (0.5498, 2.371e-19, 5.262e-20)
ob_cube_032.scale = (-0.003741, 0.003494, 0.0349)
ob_cube_033.location = (0.05658, -0.5351, 0.1243)
ob_cube_033.rotation_euler = (0.5105, 2.371e-19, 5.262e-20)
ob_cube_033.scale = (-0.003741, 0.003494, 0.0349)
ob_cube_034.location = (0.05658, -0.4603, 0.1692)
ob_cube_034.rotation_euler = (0.432, 2.371e-19, 5.262e-20)
ob_cube_034.scale = (-0.003741, 0.003494, 0.0349)
ob_cube_035.location = (0.05658, -0.268, 0.2556)
ob_cube_035.rotation_euler = (0.2356, -0.0, 0.0)
ob_cube_035.scale = (-0.003741, 0.003494, 0.0349)
ob_cube_036.location = (0.05658, -0.3507, 0.228)
ob_cube_036.rotation_euler = (0.3142, -0.0, 0.0)
ob_cube_036.scale = (-0.003741, 0.003494, 0.0349)
ob_cube_037.location = (0.05658, -0.3904, 0.2081)
ob_cube_037.rotation_euler = (0.3534, -0.0, 0.0)
ob_cube_037.scale = (-0.003741, 0.003494, 0.0349)
ob_cube_038.location = (0.05658, -0.3082, 0.2427)
ob_cube_038.rotation_euler = (0.2749, -0.0, 0.0)
ob_cube_038.scale = (-0.003741, 0.003494, 0.0349)
ob_cube_039.location = (0.05658, -0.178, 0.2835)
ob_cube_039.rotation_euler = (0.1571, -0.0, 0.0)
ob_cube_039.scale = (-0.003741, 0.003494, 0.0349)
ob_cube_040.location = (0.05658, -0.1329, 0.2887)
ob_cube_040.rotation_euler = (0.1004, -0.0, 0.0)
ob_cube_040.scale = (-0.003741, 0.003494, 0.0349)
ob_cube_041.location = (0.05658, -0.04546, 0.2985)
ob_cube_041.rotation_euler = (0.03927, -0.0, 0.0)
ob_cube_041.scale = (-0.003741, 0.003494, 0.0349)
ob_cube_042.location = (0.05546, 0.0008199, 0.3329)
ob_cube_042.scale = (-0.003741, -0.003494, 0.07623)
ob_cube_043.location = (0.05804, -0.23, 0.311)
ob_cube_043.rotation_euler = (0.1963, -0.0, 0.0)
ob_cube_043.scale = (-0.003741, 0.003494, 0.07623)
ob_cube_044.location = (0.05804, -0.622, 0.1037)
ob_cube_044.rotation_euler = (0.589, -0.0, 0.0)
ob_cube_044.scale = (-0.003741, 0.003494, 0.07623)
ob_cube_045.location = (0.05804, -0.4429, 0.225)
ob_cube_045.rotation_euler = (0.3927, -0.0, 0.0)
ob_cube_045.scale = (-0.003741, 0.003494, 0.07623)
ob_text_008.location = (0.04967, -0.7419, -0.1746)
ob_text_008.rotation_euler = (1.571, 0.0, -1.571)
ob_text_008.scale = (0.09, 0.14, 2.51)
ob_text_005.location = (0.04967, -0.5968, 0.1794)
ob_text_005.rotation_euler = (1.571, 0.0, -1.571)
ob_text_005.scale = (0.09, 0.14, 2.51)
ob_text_009.location = (0.04967, 0.562, 0.3359)
ob_text_009.rotation_euler = (1.571, 0.0, -1.571)
ob_text_009.scale = (0.09, 0.14, 2.51)
ob_text_007.location = (0.04967, -0.1644, 0.4163)
ob_text_007.rotation_euler = (1.571, 0.0, -1.571)
ob_text_007.scale = (0.09, 0.14, 2.51)

# ---- collection membership
col_collection.objects.link(ob_cube)
col_collection.objects.link(ob_light)
col_collection.objects.link(ob_camera)
col_collection.objects.link(ob_cube_001)
col_collection.objects.link(ob_cube_002)
col_collection.objects.link(ob_cube_004)
col_collection.objects.link(ob_cube_005)
col_collection.objects.link(ob_cone)
col_collection.objects.link(ob_cylinder)
col_collection.objects.link(ob_cube_006)
col_collection.objects.link(ob_sun)
col_collection.objects.link(ob_text)
col_collection.objects.link(ob_text_001)
col_collection.objects.link(ob_text_003)
col_collection.objects.link(ob_text_004)
col_collection.objects.link(ob_text_006)
col_collection.objects.link(ob_text_002)
col_collection.objects.link(ob_cube_008)
col_collection.objects.link(ob_cube_060)
col_collection.objects.link(ob_cube_063)
col_collection.objects.link(ob_cube_065)
col_collection.objects.link(ob_cube_003)
col_collection.objects.link(ob_cube_007)
col_collection.objects.link(ob_cube_015)
col_collection.objects.link(ob_cube_016)
col_collection.objects.link(ob_cube_017)
col_collection.objects.link(ob_cube_019)
col_collection.objects.link(ob_cube_020)
col_collection.objects.link(ob_cube_021)
col_collection.objects.link(ob_cube_022)
col_collection.objects.link(ob_cube_023)
col_collection.objects.link(ob_cube_024)
col_collection.objects.link(ob_cube_025)
col_collection.objects.link(ob_cube_026)
col_collection.objects.link(ob_cube_027)
col_collection.objects.link(ob_cube_028)
col_collection.objects.link(ob_cube_029)
col_collection.objects.link(ob_cube_030)
col_collection.objects.link(ob_cube_009)
col_collection.objects.link(ob_cube_011)
col_collection.objects.link(ob_cube_012)
col_collection.objects.link(ob_cube_013)
col_collection.objects.link(ob_cube_014)
col_collection.objects.link(ob_cube_018)
col_collection.objects.link(ob_cube_031)
col_collection.objects.link(ob_cube_032)
col_collection.objects.link(ob_cube_033)
col_collection.objects.link(ob_cube_034)
col_collection.objects.link(ob_cube_035)
col_collection.objects.link(ob_cube_036)
col_collection.objects.link(ob_cube_037)
col_collection.objects.link(ob_cube_038)
col_collection.objects.link(ob_cube_039)
col_collection.objects.link(ob_cube_040)
col_collection.objects.link(ob_cube_041)
col_collection.objects.link(ob_cube_042)
col_collection.objects.link(ob_cube_043)
col_collection.objects.link(ob_cube_044)
col_collection.objects.link(ob_cube_045)
col_collection.objects.link(ob_text_008)
col_collection.objects.link(ob_text_005)
col_collection.objects.link(ob_text_009)
col_collection.objects.link(ob_text_007)

# ---- scene / render settings (as saved in the file)
scene.camera = ob_camera
scene.frame_start = 1; scene.frame_end = 250; scene.frame_set(197)
scene.render.engine = 'BLENDER_EEVEE_NEXT'
scene.cycles.sampling_pattern = 'TABULATED_SOBOL'
scene.cycles.use_light_tree = False
scene.view_settings.view_transform = 'Filmic'
bpy.context.view_layer.update()
